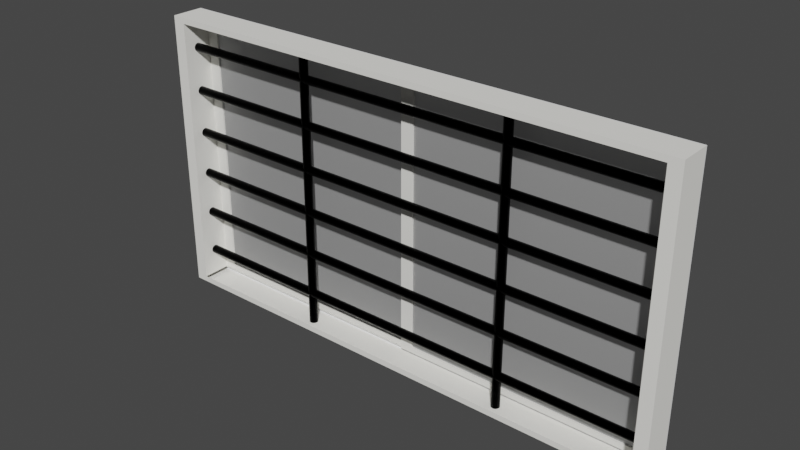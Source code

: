 # Source: WindowInnerMetalWhite.blend  (saved by Blender 3.3.6; exported with 4.5.12 LTS)
import bpy
from mathutils import Matrix  # noqa: F401  (used for matrix-valued properties, if any)

bpy.ops.wm.read_factory_settings(use_empty=True)
scene = bpy.context.scene
scene.name = 'Scene'

# ---- collections
col_collection = bpy.data.collections.new('Collection'); scene.collection.children.link(col_collection)

# ---- materials (node trees are filled in below, after node groups)
mat_cage_in_019 = bpy.data.materials.new('Cage_in.019')
mat_cage_in_019.use_transparent_shadow = False
mat_cage_in_019.diffuse_color = (0.9, 0.9, 0.9, 1.0)
mat_cage_in_019.roughness = 1.0
mat_cage_out_019 = bpy.data.materials.new('Cage_out.019')
mat_cage_out_019.use_transparent_shadow = False
mat_cage_out_019.diffuse_color = (0.92, 0.91, 0.86, 1.0)
mat_cage_out_019.roughness = 1.0
mat_frame_in_019 = bpy.data.materials.new('Frame_in.019')
mat_frame_in_019.use_transparent_shadow = False
mat_frame_in_019.diffuse_color = (0.9, 0.9, 0.9, 1.0)
mat_frame_in_019.roughness = 1.0
mat_frame_out_019 = bpy.data.materials.new('Frame_out.019')
mat_frame_out_019.use_transparent_shadow = False
mat_frame_out_019.diffuse_color = (0.92, 0.91, 0.86, 1.0)
mat_frame_out_019.roughness = 1.0
mat_glass_019 = bpy.data.materials.new('Glass.019')
mat_glass_019.surface_render_method = 'BLENDED'
mat_glass_019.blend_method = 'BLEND'
mat_glass_019.use_transparent_shadow = False
mat_glass_019.diffuse_color = (0.8245, 0.8245, 0.8245, 1.0)
mat_glass_019.roughness = 0.69
mat_glass_019.metallic = 0.5
mat_black_plastic_019 = bpy.data.materials.new('black-plastic.019')
mat_black_plastic_019.use_transparent_shadow = False
mat_black_plastic_019.diffuse_color = (0.02038, 0.02038, 0.02038, 1.0)
mat_black_plastic_019.roughness = 1.0
mat_black_metal_050 = bpy.data.materials.new('Black Metal.050')
mat_black_metal_050.alpha_threshold = 0.0
mat_black_metal_050.use_transparent_shadow = False
mat_black_metal_050.roughness = 0.5
mat_black_metal_050.line_color = (0.0, 0.0, 0.0, 1.0)

# ---- material node trees
mat_cage_in_019.use_nodes = True; mat_cage_in_019.node_tree.nodes.clear()
_N = mat_cage_in_019.node_tree.nodes; _L = mat_cage_in_019.node_tree.links
n0 = _N.new('ShaderNodeBsdfPrincipled'); n0.name = 'Principled BSDF'; n0.location = (1200, 0)
n0.distribution = 'GGX'
n0.subsurface_method = 'RANDOM_WALK_SKIN'
n0.inputs[0].default_value = (0.9, 0.9, 0.9, 1.0)
n0.inputs[2].default_value = 1.0
n0.inputs[3].default_value = 1.0
n0.inputs[13].default_value = 0.0
n0.inputs[27].default_value = (0.0, 0.0, 0.0, 1.0)
n0.inputs[28].default_value = 1.0
n1 = _N.new('ShaderNodeOutputMaterial'); n1.name = 'Material Output'; n1.location = (1500, 0)
_L.new(n0.outputs[0], n1.inputs[0])
n1.is_active_output = True
mat_cage_out_019.use_nodes = True; mat_cage_out_019.node_tree.nodes.clear()
_N = mat_cage_out_019.node_tree.nodes; _L = mat_cage_out_019.node_tree.links
n0 = _N.new('ShaderNodeBsdfPrincipled'); n0.name = 'Principled BSDF'; n0.location = (1200, 0)
n0.distribution = 'GGX'
n0.subsurface_method = 'RANDOM_WALK_SKIN'
n0.inputs[0].default_value = (0.92, 0.91, 0.86, 1.0)
n0.inputs[2].default_value = 1.0
n0.inputs[3].default_value = 1.0
n0.inputs[13].default_value = 0.0
n0.inputs[27].default_value = (0.0, 0.0, 0.0, 1.0)
n0.inputs[28].default_value = 1.0
n1 = _N.new('ShaderNodeOutputMaterial'); n1.name = 'Material Output'; n1.location = (1500, 0)
_L.new(n0.outputs[0], n1.inputs[0])
n1.is_active_output = True
mat_frame_in_019.use_nodes = True; mat_frame_in_019.node_tree.nodes.clear()
_N = mat_frame_in_019.node_tree.nodes; _L = mat_frame_in_019.node_tree.links
n0 = _N.new('ShaderNodeBsdfPrincipled'); n0.name = 'Principled BSDF'; n0.location = (1200, 0)
n0.distribution = 'GGX'
n0.subsurface_method = 'RANDOM_WALK_SKIN'
n0.inputs[0].default_value = (0.9, 0.9, 0.9, 1.0)
n0.inputs[2].default_value = 1.0
n0.inputs[3].default_value = 1.0
n0.inputs[13].default_value = 0.0
n0.inputs[27].default_value = (0.0, 0.0, 0.0, 1.0)
n0.inputs[28].default_value = 1.0
n1 = _N.new('ShaderNodeOutputMaterial'); n1.name = 'Material Output'; n1.location = (1500, 0)
_L.new(n0.outputs[0], n1.inputs[0])
n1.is_active_output = True
mat_frame_out_019.use_nodes = True; mat_frame_out_019.node_tree.nodes.clear()
_N = mat_frame_out_019.node_tree.nodes; _L = mat_frame_out_019.node_tree.links
n0 = _N.new('ShaderNodeBsdfPrincipled'); n0.name = 'Principled BSDF'; n0.location = (1200, 0)
n0.distribution = 'GGX'
n0.subsurface_method = 'RANDOM_WALK_SKIN'
n0.inputs[0].default_value = (0.92, 0.91, 0.86, 1.0)
n0.inputs[2].default_value = 1.0
n0.inputs[3].default_value = 1.0
n0.inputs[13].default_value = 0.0
n0.inputs[27].default_value = (0.0, 0.0, 0.0, 1.0)
n0.inputs[28].default_value = 1.0
n1 = _N.new('ShaderNodeOutputMaterial'); n1.name = 'Material Output'; n1.location = (1500, 0)
_L.new(n0.outputs[0], n1.inputs[0])
n1.is_active_output = True
mat_glass_019.use_nodes = True; mat_glass_019.node_tree.nodes.clear()
_N = mat_glass_019.node_tree.nodes; _L = mat_glass_019.node_tree.links
n0 = _N.new('ShaderNodeBsdfPrincipled'); n0.name = 'Principled BSDF'; n0.location = (1200, 0)
n0.distribution = 'GGX'
n0.subsurface_method = 'RANDOM_WALK_SKIN'
n0.inputs[0].default_value = (0.8245, 0.8245, 0.8245, 1.0)
n0.inputs[1].default_value = 0.5
n0.inputs[2].default_value = 0.69
n0.inputs[3].default_value = 1.0
n0.inputs[4].default_value = 0.5
n0.inputs[27].default_value = (0.0, 0.0, 0.0, 1.0)
n0.inputs[28].default_value = 1.0
n1 = _N.new('ShaderNodeOutputMaterial'); n1.name = 'Material Output'; n1.location = (1500, 0)
_L.new(n0.outputs[0], n1.inputs[0])
n1.is_active_output = True
mat_black_plastic_019.use_nodes = True; mat_black_plastic_019.node_tree.nodes.clear()
_N = mat_black_plastic_019.node_tree.nodes; _L = mat_black_plastic_019.node_tree.links
n0 = _N.new('ShaderNodeBsdfPrincipled'); n0.name = 'Principled BSDF'; n0.location = (1200, 0)
n0.distribution = 'GGX'
n0.subsurface_method = 'RANDOM_WALK_SKIN'
n0.inputs[0].default_value = (0.02038, 0.02038, 0.02038, 1.0)
n0.inputs[2].default_value = 1.0
n0.inputs[3].default_value = 1.0
n0.inputs[13].default_value = 0.0
n0.inputs[27].default_value = (0.0, 0.0, 0.0, 1.0)
n0.inputs[28].default_value = 1.0
n1 = _N.new('ShaderNodeOutputMaterial'); n1.name = 'Material Output'; n1.location = (1500, 0)
_L.new(n0.outputs[0], n1.inputs[0])
n1.is_active_output = True
mat_black_metal_050.use_nodes = True; mat_black_metal_050.node_tree.nodes.clear()
_N = mat_black_metal_050.node_tree.nodes; _L = mat_black_metal_050.node_tree.links
n0 = _N.new('ShaderNodeOutputMaterial'); n0.name = 'Material Output'; n0.location = (300, 300)
n1 = _N.new('ShaderNodeBsdfPrincipled'); n1.name = 'Principled BSDF'; n1.location = (10, 300)
n1.distribution = 'GGX'
n1.subsurface_method = 'RANDOM_WALK_SKIN'
n1.inputs[0].default_value = (0.0, 0.0, 0.0, 1.0)
n1.inputs[1].default_value = 1.0
n1.inputs[2].default_value = 0.4
n1.inputs[3].default_value = 1.45
n1.inputs[27].default_value = (0.0, 0.0, 0.0, 1.0)
n1.inputs[28].default_value = 1.0
_L.new(n1.outputs[0], n0.inputs[0])
n0.is_active_output = True

# ---- world
world_world = bpy.data.worlds.new('World'); scene.world = world_world
world_world.use_nodes = True; world_world.node_tree.nodes.clear()
_N = world_world.node_tree.nodes; _L = world_world.node_tree.links
n0 = _N.new('ShaderNodeOutputWorld'); n0.name = 'World Output'; n0.location = (300, 300)
n1 = _N.new('ShaderNodeBackground'); n1.name = 'Background'; n1.location = (10, 300)
n1.inputs[0].default_value = (0.05088, 0.05088, 0.05088, 1.0)
_L.new(n1.outputs[0], n0.inputs[0])
n0.is_active_output = True
world_world.color = (0.05088, 0.05088, 0.05088)
world_world.use_sun_shadow = False
world_world.sun_shadow_jitter_overblur = 0.0

# ---- meshes
me_cage_cube_017 = bpy.data.meshes.new('cage_Cube.017')
me_cage_cube_017.from_pydata([(0.9908, -11.54, -104.5), (0.9908, -11.54, -109.0), (89.5, -11.54, -109.0), (89.5, -11.54, -104.5), (-89.5, -11.54, -104.5), (-94.0, -11.54, -104.5), (-94.0, -11.54, -109.0), (-89.5, -11.54, -109.0), (-89.5, 12.49, -109.0), (-94.0, 12.49, -109.0), (-94.0, 12.49, 109.0), (-94.0, -11.54, 109.0), (-89.5, -11.54, 109.0), (-89.5, 12.49, 109.0), (94.0, 12.49, -104.5), (94.0, -11.54, -104.5), (94.0, -11.54, -109.0), (94.0, 12.49, -109.0), (89.5, 12.49, -109.0), (89.5, 12.49, 109.0), (89.5, -11.54, 109.0), (94.0, -11.54, 109.0), (94.0, 12.49, 109.0), (-94.0, -11.54, 104.5), (-89.5, -11.54, 104.5), (-9.895e-06, 12.49, 109.0), (-6.249e-06, -11.54, 109.0), (89.5, -11.54, 104.5), (94.0, -11.54, 104.5), (94.0, 12.49, 104.5), (-89.5, 10.06, 104.5), (-89.5, 10.06, -104.5), (0.9907, 10.06, -104.5), (89.5, 10.06, -104.5), (-6.249e-06, -11.54, 104.5), (0.9907, 12.49, -109.0), (-94.0, 12.49, -104.5), (-94.0, 12.49, 104.5), (-9.526e-06, 10.06, 104.5), (89.5, 10.06, 104.5), (-89.5, 12.56, 104.5), (-89.5, 12.56, -104.5), (0.9907, 12.56, -104.5), (-9.904e-06, 12.56, 104.5), (-89.5, 13.46, 109.0), (-94.0, 13.46, 109.0), (89.5, 12.56, 104.5), (89.5, 13.46, 104.5), (89.5, 13.46, -104.5), (89.5, 12.56, -104.5), (94.0, 13.46, 109.0), (89.5, 13.46, 109.0), (89.5, 13.46, -109.0), (94.0, 13.46, -109.0), (-1.004e-05, 13.46, 104.5), (-1.004e-05, 13.46, 109.0), (-89.5, 13.46, 104.5), (-89.5, 13.46, -104.5), (-94.0, 13.46, -104.5), (-94.0, 13.46, 104.5), (0.9907, 13.46, -104.5), (0.9907, 13.46, -109.0), (-89.5, 13.46, -109.0), (-94.0, 13.46, -109.0), (94.0, 13.46, 104.5), (94.0, 13.46, -104.5)], [], [(44, 45, 10, 13), (46, 47, 48, 49), (22, 50, 51, 19), (17, 18, 52, 53), (54, 55, 51, 47), (56, 57, 58, 59), (60, 61, 62, 57), (57, 62, 63, 58), (43, 54, 47, 46), (10, 45, 59, 37), (64, 50, 22, 29), (9, 63, 62, 8), (17, 53, 65, 14), (37, 59, 58, 36), (55, 25, 19, 51), (50, 64, 47, 51), (59, 45, 44, 56), (64, 29, 14, 65), (36, 58, 63, 9), (47, 64, 65, 48), (35, 61, 52, 18), (65, 53, 52, 48), (42, 32, 33, 49), (56, 40, 41, 57), (60, 42, 49, 48), (38, 43, 46, 39), (39, 46, 49, 33), (57, 41, 42, 60), (8, 62, 61, 35), (48, 52, 61, 60), (44, 13, 25, 55), (40, 56, 54, 43), (56, 44, 55, 54), (0, 1, 2, 3), (4, 5, 6, 7), (8, 7, 6, 9), (10, 11, 12, 13), (14, 15, 16, 17), (15, 3, 2, 16), (17, 16, 2, 18), (19, 20, 21, 22), (12, 11, 23, 24), (25, 26, 20, 19), (21, 20, 27, 28), (22, 21, 28, 29), (28, 27, 3, 15), (30, 24, 4, 31), (29, 28, 15, 14), (24, 23, 5, 4), (26, 34, 27, 20), (1, 35, 18, 2), (5, 36, 9, 6), (11, 10, 37, 23), (23, 37, 36, 5), (34, 38, 39, 27), (40, 30, 31, 41), (27, 39, 33, 3), (41, 31, 32, 42), (7, 8, 35, 1), (4, 7, 1, 0), (30, 40, 43, 38), (24, 30, 38, 34), (12, 24, 34, 26), (13, 12, 26, 25)])
me_cage_cube_017.polygons.foreach_set('use_smooth', [True] * 64)
me_cage_cube_017.polygons.foreach_set('material_index', [0, 0, 0, 0, 0, 0, 0, 0, 0, 0, 0, 0, 0, 0, 0, 0, 0, 0, 0, 0, 0, 0, 0, 0, 0, 0, 0, 0, 0, 0, 0, 0, 0, 1, 1, 1, 1, 1, 1, 1, 1, 1, 1, 1, 1, 1, 1, 1, 1, 1, 1, 1, 1, 1, 1, 1, 1, 1, 1, 1, 1, 1, 1, 1])
_k = set([(1, 2), (1, 7), (2, 16), (3, 27), (4, 7), (4, 24), (5, 6), (5, 23), (6, 7), (6, 9), (9, 63), (10, 11), (10, 45), (11, 12), (11, 23), (12, 26), (15, 16), (15, 28), (16, 17), (17, 53), (20, 21), (20, 26), (21, 22), (21, 28), (22, 50), (24, 30), (24, 34), (27, 34), (27, 39), (30, 31), (30, 40), (31, 41), (33, 49), (39, 46), (40, 56), (41, 57), (44, 45), (44, 55), (45, 59), (46, 47), (47, 48), (47, 54), (48, 49), (48, 60), (50, 51), (50, 64), (51, 55), (52, 53), (52, 61), (53, 65), (54, 56), (56, 57), (57, 60), (58, 59), (58, 63), (61, 62), (62, 63), (64, 65)])
me_cage_cube_017.attributes.new('sharp_edge', 'BOOLEAN', 'EDGE').data.foreach_set('value', [ (min(e.vertices), max(e.vertices)) in _k for e in me_cage_cube_017.edges])
me_cage_cube_017.materials.append(mat_cage_in_019)
me_cage_cube_017.materials.append(mat_cage_out_019)
me_cage_cube_017.update()
me_cage_cube_017.normals_split_custom_set([tuple(v) for v in zip(*[iter([1.101e-07, 0.0, 1.0, 2.202e-07, 0.0, 1.0, 1.101e-07, 0.0, 1.0, 5.506e-08, 0.0, 1.0, -1.0, 0.0, 0.0, -1.0, 0.0, 0.0, -1.0, 0.0, 0.0, -1.0, 0.0, 0.0, 0.0, 0.0, 1.0, 0.0, 0.0, 1.0, 0.0, 0.0, 1.0, 0.0, 0.0, 1.0, -1.101e-07, 0.0, -1.0, -5.506e-08, 0.0, -1.0, -1.101e-07, 0.0, -1.0, -2.202e-07, 0.0, -1.0, -7.006e-07, 1.0, -3.031e-07, -7.006e-07, 1.0, -3.031e-07, -7.198e-07, 1.0, -2.457e-07, -6.918e-07, 1.0, -2.733e-07, -6.583e-07, 1.0, -3.361e-07, -6.928e-07, 1.0, -2.722e-07, -6.888e-07, 1.0, -2.585e-07, -6.358e-07, 1.0, -3.526e-07, -7.006e-07, 1.0, -3.031e-07, -7.006e-07, 1.0, -3.031e-07, -7.213e-07, 1.0, -2.441e-07, -6.928e-07, 1.0, -2.722e-07, -6.928e-07, 1.0, -2.722e-07, -7.213e-07, 1.0, -2.441e-07, -7.417e-07, 1.0, -1.884e-07, -6.888e-07, 1.0, -2.585e-07, 0.0, 0.0, -1.0, 0.0, 0.0, -1.0, 0.0, 0.0, -1.0, 0.0, 0.0, -1.0, -1.0, 0.0, 0.0, -1.0, 0.0, 0.0, -1.0, 0.0, 0.0, -1.0, 0.0, 0.0, 1.0, 0.0, 0.0, 1.0, 0.0, 0.0, 1.0, 0.0, 0.0, 1.0, -3.569e-08, 0.0, 0.0, 0.0, -1.0, 0.0, 0.0, -1.0, 0.0, 0.0, -1.0, 0.0, 0.0, -1.0, 1.0, -1.411e-07, 0.0, 1.0, 0.0, 0.0, 1.0, 0.0, 0.0, 1.0, -1.062e-07, 0.0, -1.0, 0.0, 0.0, -1.0, 0.0, 0.0, -1.0, 0.0, 0.0, -1.0, 0.0, 0.0, 0.0, 0.0, 1.0, 0.0, 0.0, 1.0, 0.0, 0.0, 1.0, 0.0, 0.0, 1.0, -7.417e-07, 1.0, -1.884e-07, -6.888e-07, 1.0, -2.585e-07, -6.918e-07, 1.0, -2.733e-07, -7.198e-07, 1.0, -2.457e-07, -6.358e-07, 1.0, -3.526e-07, -6.358e-07, 1.0, -3.768e-07, -6.695e-07, 1.0, -3.399e-07, -6.583e-07, 1.0, -3.361e-07, 1.0, 0.0, 0.0, 1.0, -3.569e-08, 0.0, 1.0, -1.062e-07, 0.0, 1.0, 0.0, 0.0, -1.0, 0.0, 0.0, -1.0, 0.0, 0.0, -1.0, 0.0, 0.0, -1.0, 0.0, 0.0, -6.918e-07, 1.0, -2.733e-07, -6.888e-07, 1.0, -2.585e-07, -6.358e-07, 1.0, -3.526e-07, -6.573e-07, 1.0, -3.373e-07, 0.0, 0.0, -1.0, 0.0, 0.0, -1.0, -1.101e-07, 0.0, -1.0, -5.506e-08, 0.0, -1.0, -6.358e-07, 1.0, -3.526e-07, -6.358e-07, 1.0, -3.768e-07, -6.681e-07, 1.0, -3.416e-07, -6.573e-07, 1.0, -3.373e-07, 5.724e-08, 0.0, 1.0, 6.766e-08, 0.0, 1.0, 0.0, 0.0, 1.0, 0.0, 0.0, 1.0, 1.0, 0.0, 0.0, 1.0, 0.0, 0.0, 1.0, 0.0, 0.0, 1.0, 0.0, 0.0, 4.682e-08, 0.0, 1.0, 5.724e-08, 0.0, 1.0, 0.0, 0.0, 1.0, 0.0, 0.0, 1.0, 0.0, 0.0, -1.0, 0.0, 0.0, -1.0, 0.0, 0.0, -1.0, 0.0, 0.0, -1.0, -1.0, 0.0, 0.0, -1.0, 0.0, 0.0, -1.0, 0.0, 0.0, -1.0, 0.0, 0.0, 9.364e-08, 0.0, 1.0, 1.145e-07, 0.0, 1.0, 5.724e-08, 0.0, 1.0, 4.682e-08, 0.0, 1.0, 0.0, 0.0, -1.0, 0.0, 0.0, -1.0, 0.0, 0.0, -1.0, 0.0, 0.0, -1.0, -6.573e-07, 1.0, -3.373e-07, -6.681e-07, 1.0, -3.416e-07, -7.006e-07, 1.0, -3.031e-07, -7.006e-07, 1.0, -3.031e-07, 1.101e-07, 0.0, 1.0, 5.506e-08, 0.0, 1.0, 0.0, 0.0, 1.0, 0.0, 0.0, 1.0, 0.0, 0.0, -1.0, 0.0, 0.0, -1.0, 0.0, 0.0, -1.0, 0.0, 0.0, -1.0, -6.583e-07, 1.0, -3.361e-07, -6.695e-07, 1.0, -3.399e-07, -7.006e-07, 1.0, -3.031e-07, -7.006e-07, 1.0, -3.031e-07, 7.006e-07, -1.0, 5.296e-07, 7.006e-07, -1.0, 5.296e-07, 6.681e-07, -1.0, 4.182e-07, 6.573e-07, -1.0, 3.897e-07, 6.888e-07, -1.0, 3.506e-07, 6.888e-07, -1.0, 3.506e-07, 7.417e-07, -1.0, 3.768e-07, 7.417e-07, -1.0, 3.768e-07, 0.0, 0.0, -1.0, 0.0, 0.0, -1.0, 0.0, 0.0, -1.0, 0.0, 0.0, -1.0, 1.101e-07, 0.0, 1.0, 0.0, 0.0, 1.0, 0.0, 0.0, 1.0, 5.506e-08, 0.0, 1.0, 1.0, -1.062e-07, 0.0, 1.0, -2.124e-07, 0.0, 1.0, -2.821e-07, 0.0, 1.0, -1.411e-07, 0.0, 6.358e-07, -1.0, 3.547e-07, 6.573e-07, -1.0, 3.897e-07, 6.681e-07, -1.0, 4.182e-07, 6.358e-07, -1.0, 3.768e-07, -1.101e-07, 0.0, -1.0, 0.0, 0.0, -1.0, 0.0, 0.0, -1.0, -5.506e-08, 0.0, -1.0, 0.0, 0.0, 1.0, 0.0, 0.0, 1.0, 0.0, 0.0, 1.0, 0.0, 0.0, 1.0, 6.695e-07, -1.0, 4.341e-07, 6.358e-07, -1.0, 5.651e-07, 6.358e-07, -1.0, 4.448e-07, 6.583e-07, -1.0, 3.976e-07, 0.0, 0.0, 1.0, 0.0, 0.0, 1.0, 0.0, 0.0, 1.0, 0.0, 0.0, 1.0, 7.417e-07, -1.0, 1.884e-07, 7.198e-07, -1.0, 9.419e-08, 6.918e-07, -1.0, 1.737e-07, 6.888e-07, -1.0, 2.605e-07, 1.0, 0.0, 0.0, 1.0, 0.0, 0.0, 1.0, -7.137e-08, 0.0, 1.0, -3.569e-08, 0.0, 6.888e-07, -1.0, 2.605e-07, 6.918e-07, -1.0, 1.737e-07, 6.573e-07, -1.0, 3.897e-07, 6.358e-07, -1.0, 3.547e-07, 1.0, -2.813e-07, 0.0, 1.0, -2.813e-07, 0.0, 1.0, -2.813e-07, 0.0, 1.0, -2.813e-07, 0.0, 1.0, -3.569e-08, 0.0, 1.0, -7.137e-08, 0.0, 1.0, -2.124e-07, 0.0, 1.0, -1.062e-07, 0.0, 6.583e-07, -1.0, 3.976e-07, 6.358e-07, -1.0, 4.448e-07, 6.888e-07, -1.0, 3.506e-07, 6.888e-07, -1.0, 3.506e-07, 7.006e-07, -1.0, 1.515e-07, 7.006e-07, -1.0, 1.515e-07, 6.918e-07, -1.0, 1.737e-07, 7.198e-07, -1.0, 9.419e-08, 0.0, 0.0, -1.0, 0.0, 0.0, -1.0, -5.506e-08, 0.0, -1.0, 0.0, 0.0, -1.0, -1.0, 0.0, 0.0, -1.0, 0.0, 0.0, -1.0, 0.0, 0.0, -1.0, 0.0, 0.0, -1.0, 0.0, 0.0, -1.0, 0.0, 0.0, -1.0, 0.0, 0.0, -1.0, 0.0, 0.0, -1.0, 0.0, 0.0, -1.0, 0.0, 0.0, -1.0, 0.0, 0.0, -1.0, 0.0, 0.0, 0.0, 0.0, -1.0, 0.0, 0.0, -1.0, 0.0, 0.0, -1.0, 0.0, 0.0, -1.0, 1.0, 0.0, 0.0, 1.0, 0.0, 0.0, 1.0, 0.0, 0.0, 1.0, 0.0, 0.0, -1.0, 0.0, 0.0, -1.0, 0.0, 0.0, -1.0, 0.0, 0.0, -1.0, 0.0, 0.0, 1.145e-07, 0.0, 1.0, 1.353e-07, 0.0, 1.0, 6.766e-08, 0.0, 1.0, 5.724e-08, 0.0, 1.0, 0.0, 0.0, -1.0, 0.0, 0.0, -1.0, 0.0, 0.0, -1.0, 0.0, 0.0, -1.0, 7.008e-07, -1.0, 5.995e-07, 7.008e-07, -1.0, 5.995e-07, 7.006e-07, -1.0, 5.296e-07, 7.006e-07, -1.0, 5.296e-07, 0.0, 0.0, -1.0, 0.0, 0.0, -1.0, 0.0, 0.0, -1.0, 0.0, 0.0, -1.0, 0.0, 0.0, -1.0, 0.0, 0.0, -1.0, 0.0, 0.0, -1.0, 0.0, 0.0, -1.0, 6.695e-07, -1.0, 4.341e-07, 6.583e-07, -1.0, 3.976e-07, 7.006e-07, -1.0, 1.515e-07, 7.006e-07, -1.0, 1.515e-07, 5.506e-08, 0.0, 1.0, 0.0, 0.0, 1.0, 0.0, 0.0, 1.0, 0.0, 0.0, 1.0])] * 3)])
me_sweethome3d_opening_on_rail_2_frame_017 = bpy.data.meshes.new('sweethome3d_opening_on_rail_2_frame.017')
me_sweethome3d_opening_on_rail_2_frame_017.from_pydata([(84.97, 10.49, 99.82), (84.97, 10.49, 104.4), (89.47, 10.49, 104.4), (89.47, 10.49, 99.82), (2.243, 10.49, 99.82), (2.243, 10.49, -99.82), (-2.257, 10.49, -99.82), (-2.257, 10.49, 99.82), (2.243, 10.49, 104.4), (-2.257, 10.49, 104.4), (84.97, 10.49, -99.82), (89.47, 10.49, -99.82), (89.47, 10.49, -104.4), (84.97, 10.49, -104.4), (2.243, 10.49, -104.4), (-2.257, 10.49, -104.4), (2.243, 9.235, -104.4), (-2.257, 9.235, -104.4), (2.243, 9.235, -99.82), (84.97, 9.235, -99.82), (2.243, 9.235, 99.82), (84.97, 9.235, 99.82), (89.47, 9.235, 99.82), (89.47, 9.235, 104.4), (89.47, 7.985, 104.4), (89.47, 7.985, 99.82), (84.97, 9.235, 104.4), (84.97, 7.985, 104.4), (84.97, 7.985, 99.82), (89.47, 9.235, -99.82), (84.97, 7.985, -99.82), (89.47, 7.985, -99.82), (2.243, 7.985, 99.82), (2.243, 7.985, 104.4), (-2.257, 9.235, 99.82), (-2.257, 7.985, 99.82), (-2.257, 7.985, 104.4), (-2.257, 9.235, 104.4), (2.243, 9.235, 104.4), (-2.257, 9.235, -99.82), (-2.257, 7.985, -99.82), (2.243, 7.985, -99.82), (84.97, 9.235, -104.4), (89.47, 7.985, -104.4), (89.47, 9.235, -104.4), (84.97, 7.985, -104.4), (2.243, 7.985, -104.4), (-2.257, 7.985, -104.4), (85.04, 9.362, -99.9), (85.04, 9.362, 99.9), (85.04, 9.162, 99.9), (85.04, 9.162, -99.9), (2.174, 9.362, 99.9), (2.174, 9.162, 99.9), (2.174, 9.362, -99.9), (2.174, 9.162, -99.9), (88.4, 10.72, 4.495), (88.4, 10.72, 8.5), (88.4, 10.51, 8.5), (88.4, 10.51, 4.495), (86.39, 10.72, 8.5), (86.08, 10.72, 8.5), (86.08, 10.51, 8.5), (86.39, 10.51, 8.5), (86.08, 10.72, -4.495), (86.08, 10.72, -8.5), (86.08, 10.51, -8.5), (86.08, 10.51, -4.495), (88.09, 10.72, -8.5), (88.4, 10.72, -8.5), (88.4, 10.51, -8.5), (88.09, 10.51, -8.5), (86.39, 10.51, 4.495), (86.08, 10.51, 4.495), (88.09, 10.72, 4.495), (88.09, 10.72, 8.5), (88.09, 10.72, -4.495), (88.4, 10.72, -4.495), (86.39, 10.51, -8.5), (86.39, 10.51, -4.495), (86.08, 10.72, 4.495), (88.4, 10.51, -4.495), (88.09, 10.51, 4.495), (88.09, 10.51, -4.495), (86.39, 10.72, 4.495), (86.39, 10.72, -4.495), (86.39, 10.54, 4.495), (86.39, 10.54, -4.495), (86.39, 10.72, -8.5), (88.09, 10.51, 8.5), (88.09, 10.54, -4.495), (88.09, 10.54, 4.495)], [], [(0, 1, 2, 3), (4, 5, 6, 7), (8, 1, 0, 4), (4, 7, 9, 8), (10, 11, 12, 13), (3, 11, 10, 0), (14, 5, 10, 13), (5, 14, 15, 6), (15, 14, 16, 17), (5, 18, 19, 10), (5, 4, 20, 18), (4, 0, 21, 20), (10, 19, 21, 0), (22, 23, 24, 25), (23, 26, 27, 24), (25, 24, 27, 28), (22, 29, 11, 3), (28, 30, 31, 25), (19, 30, 28, 21), (32, 28, 27, 33), (20, 21, 28, 32), (34, 35, 36, 37), (37, 36, 33, 38), (35, 32, 33, 36), (34, 39, 40, 35), (35, 40, 41, 32), (18, 20, 32, 41), (16, 14, 13, 42), (29, 31, 43, 44), (44, 43, 45, 42), (31, 30, 45, 43), (41, 46, 45, 30), (18, 41, 30, 19), (39, 17, 47, 40), (17, 16, 46, 47), (40, 47, 46, 41), (38, 26, 1, 8), (33, 27, 26, 38), (6, 15, 17, 39), (12, 44, 42, 13), (11, 29, 44, 12), (46, 16, 42, 45), (7, 6, 39, 34), (9, 37, 38, 8), (7, 34, 37, 9), (25, 31, 29, 22), (2, 1, 26, 23), (3, 2, 23, 22), (48, 49, 50, 51), (49, 52, 53, 50), (52, 54, 55, 53), (54, 48, 51, 55), (51, 50, 53, 55), (54, 52, 49, 48), (87, 86, 91, 90), (56, 57, 58, 59), (60, 61, 62, 63), (64, 65, 66, 67), (68, 69, 70, 71), (72, 63, 62, 73), (74, 75, 57, 56), (68, 76, 77, 69), (76, 74, 56, 77), (78, 79, 67, 66), (79, 72, 73, 67), (61, 80, 73, 62), (80, 64, 67, 73), (69, 77, 81, 70), (77, 56, 59, 81), (81, 59, 82, 83), (83, 82, 72, 79), (70, 81, 83, 71), (71, 83, 79, 78), (64, 80, 84, 85), (85, 84, 86, 87), (65, 64, 85, 88), (88, 85, 76, 68), (80, 61, 60, 84), (84, 60, 75, 74), (59, 58, 89, 82), (82, 89, 63, 72), (65, 88, 78, 66), (88, 68, 71, 78), (57, 75, 89, 58), (75, 60, 63, 89), (74, 76, 90, 91), (76, 85, 87, 90), (84, 74, 91, 86)])
me_sweethome3d_opening_on_rail_2_frame_017.polygons.foreach_set('use_smooth', [True] * 88)
me_sweethome3d_opening_on_rail_2_frame_017.polygons.foreach_set('material_index', [0, 0, 0, 0, 0, 0, 0, 0, 0, 0, 0, 0, 0, 1, 1, 1, 1, 1, 1, 1, 1, 1, 1, 1, 1, 1, 1, 1, 1, 1, 1, 1, 1, 1, 1, 1, 1, 1, 1, 1, 1, 1, 1, 1, 1, 1, 1, 1, 2, 2, 2, 2, 2, 2, 3, 0, 0, 0, 0, 0, 0, 0, 0, 0, 0, 0, 0, 0, 0, 0, 0, 0, 0, 0, 0, 0, 0, 0, 0, 0, 0, 0, 0, 0, 0, 0, 0, 0])
_k = set([(0, 4), (0, 10), (0, 21), (1, 2), (1, 8), (2, 3), (2, 23), (3, 11), (4, 5), (4, 20), (5, 10), (5, 18), (6, 7), (6, 15), (7, 9), (8, 9), (9, 37), (10, 19), (11, 12), (12, 13), (12, 44), (13, 14), (14, 15), (15, 17), (17, 47), (18, 41), (19, 30), (20, 32), (21, 28), (23, 24), (24, 25), (24, 27), (25, 31), (27, 33), (28, 30), (28, 32), (30, 41), (31, 43), (32, 41), (33, 36), (35, 36), (35, 40), (36, 37), (40, 47), (43, 44), (43, 45), (45, 46), (46, 47), (48, 49), (48, 51), (48, 54), (49, 50), (49, 52), (50, 51), (50, 53), (51, 55), (52, 53), (52, 54), (53, 55), (54, 55), (56, 57), (56, 77), (57, 58), (57, 75), (58, 59), (58, 89), (59, 81), (60, 61), (60, 75), (61, 62), (61, 80), (62, 63), (62, 73), (63, 89), (64, 65), (64, 80), (65, 66), (65, 88), (66, 67), (66, 78), (67, 73), (68, 69), (68, 88), (69, 70), (69, 77), (70, 71), (70, 81), (71, 78), (74, 76), (74, 84), (74, 91), (76, 85), (76, 90), (84, 85), (84, 86), (85, 87), (86, 87), (86, 91), (87, 90), (90, 91)])
me_sweethome3d_opening_on_rail_2_frame_017.attributes.new('sharp_edge', 'BOOLEAN', 'EDGE').data.foreach_set('value', [ (min(e.vertices), max(e.vertices)) in _k for e in me_sweethome3d_opening_on_rail_2_frame_017.edges])
me_sweethome3d_opening_on_rail_2_frame_017.materials.append(mat_frame_in_019)
me_sweethome3d_opening_on_rail_2_frame_017.materials.append(mat_frame_out_019)
me_sweethome3d_opening_on_rail_2_frame_017.materials.append(mat_glass_019)
me_sweethome3d_opening_on_rail_2_frame_017.materials.append(mat_black_plastic_019)
me_sweethome3d_opening_on_rail_2_frame_017.update()
me_sweethome3d_opening_on_rail_2_frame_017.normals_split_custom_set([tuple(v) for v in zip(*[iter([-8.437e-07, 1.0, -1.503e-07, -8.417e-07, 1.0, -8.109e-08, -8.477e-07, 1.0, 0.0, -8.477e-07, 1.0, -1.444e-07, -8.437e-07, 1.0, -2.096e-07, -8.437e-07, 1.0, -2.717e-07, -8.477e-07, 1.0, -3.265e-07, -8.477e-07, 1.0, -2.333e-07, -8.417e-07, 1.0, -1.743e-07, -8.417e-07, 1.0, -8.109e-08, -8.437e-07, 1.0, -1.503e-07, -8.437e-07, 1.0, -2.096e-07, -8.437e-07, 1.0, -2.096e-07, -8.477e-07, 1.0, -2.333e-07, -8.477e-07, 1.0, -1.863e-07, -8.417e-07, 1.0, -1.743e-07, -8.437e-07, 1.0, -2.124e-07, -8.477e-07, 1.0, -2.375e-07, -8.477e-07, 1.0, -1.863e-07, -8.417e-07, 1.0, -1.743e-07, -8.477e-07, 1.0, -1.444e-07, -8.477e-07, 1.0, -2.375e-07, -8.437e-07, 1.0, -2.124e-07, -8.437e-07, 1.0, -1.503e-07, -8.417e-07, 1.0, -2.674e-07, -8.437e-07, 1.0, -2.717e-07, -8.437e-07, 1.0, -2.124e-07, -8.417e-07, 1.0, -1.743e-07, -8.437e-07, 1.0, -2.717e-07, -8.417e-07, 1.0, -2.674e-07, -8.477e-07, 1.0, -3.727e-07, -8.477e-07, 1.0, -3.265e-07, -2.533e-07, 0.0, -1.0, -1.266e-07, 0.0, -1.0, -1.266e-07, 0.0, -1.0, -2.533e-07, 0.0, -1.0, 0.0, 0.0, 1.0, 3.689e-08, 0.0, 1.0, 3.689e-08, 0.0, 1.0, 0.0, 0.0, 1.0, 1.0, 2.446e-07, -5.375e-14, 1.0, 2.446e-07, -5.375e-14, 1.0, 2.446e-07, -5.33e-14, 1.0, 2.446e-07, -5.33e-14, -7.678e-09, 0.0, -1.0, -7.678e-09, 0.0, -1.0, -1.649e-08, 0.0, -1.0, -1.649e-08, 0.0, -1.0, -1.0, 0.0, 0.0, -1.0, 0.0, 0.0, -1.0, 0.0, 0.0, -1.0, 0.0, 0.0, 1.0, 0.0, 0.0, 1.0, 0.0, 0.0, 1.0, 0.0, 0.0, 1.0, 0.0, 0.0, -2.533e-07, 0.0, 1.0, -1.133e-07, 0.0, 1.0, -7.643e-08, 0.0, 1.0, -2.533e-07, 0.0, 1.0, 8.477e-07, -1.0, 3.243e-07, 8.477e-07, -1.0, 3.727e-07, 8.417e-07, -1.0, 4.296e-07, 8.437e-07, -1.0, 3.784e-07, 1.0, 0.0, 0.0, 1.0, 0.0, 0.0, 1.0, 0.0, 0.0, 1.0, 0.0, 0.0, 8.437e-07, -1.0, 3.784e-07, 8.437e-07, -1.0, 3.243e-07, 8.477e-07, -1.0, 3.243e-07, 8.477e-07, -1.0, 3.243e-07, -1.0, 0.0, 0.0, -1.0, 0.0, 0.0, -1.0, 0.0, 0.0, -1.0, 0.0, 0.0, 8.437e-07, -1.0, 3.784e-07, 8.437e-07, -1.0, 3.784e-07, 8.417e-07, -1.0, 4.296e-07, 8.417e-07, -1.0, 4.296e-07, -1.649e-08, 0.0, -1.0, -1.649e-08, 0.0, -1.0, -2.531e-08, 0.0, -1.0, -2.531e-08, 0.0, -1.0, -1.0, -1.756e-07, 5.664e-14, -1.0, -2.061e-07, 6.641e-14, -1.0, -1.677e-07, 7.997e-14, -1.0, -1.677e-07, 5.998e-14, 0.0, 0.0, 1.0, 0.0, 0.0, 1.0, 5.022e-08, 0.0, 1.0, 1.333e-08, 0.0, 1.0, 8.477e-07, -1.0, 3.243e-07, 8.437e-07, -1.0, 3.784e-07, 8.417e-07, -1.0, 4.296e-07, 8.477e-07, -1.0, 3.727e-07, -1.0, -1.756e-07, 5.664e-14, -1.0, -1.756e-07, 6.663e-14, -1.0, -2.061e-07, 6.641e-14, -1.0, -2.061e-07, 6.641e-14, 8.477e-07, -1.0, 3.243e-07, 8.477e-07, -1.0, 3.243e-07, 8.437e-07, -1.0, 3.243e-07, 8.437e-07, -1.0, 3.784e-07, 1.0, 2.446e-07, -5.33e-14, 1.0, 2.446e-07, -5.33e-14, 1.0, 2.446e-07, -5.284e-14, 1.0, 2.446e-07, -5.284e-14, -1.266e-07, 0.0, -1.0, -1.266e-07, 0.0, -1.0, 0.0, 0.0, -1.0, 0.0, 0.0, -1.0, 1.0, 0.0, 0.0, 1.0, 0.0, 0.0, 1.0, 0.0, 0.0, 1.0, 0.0, 0.0, 0.0, 0.0, -1.0, 0.0, 0.0, -1.0, 0.0, 0.0, -1.0, 0.0, 0.0, -1.0, 8.477e-07, -1.0, 3.243e-07, 8.437e-07, -1.0, 3.243e-07, 8.417e-07, -1.0, 3.485e-07, 8.477e-07, -1.0, 3.727e-07, 8.437e-07, -1.0, 3.243e-07, 8.417e-07, -1.0, 3.485e-07, 8.417e-07, -1.0, 3.485e-07, 8.437e-07, -1.0, 3.243e-07, 3.689e-08, 0.0, 1.0, 7.378e-08, 0.0, 1.0, 7.378e-08, 0.0, 1.0, 3.689e-08, 0.0, 1.0, -1.0, -1.756e-07, 6.663e-14, -1.0, -1.677e-07, 7.997e-14, -1.0, -1.677e-07, 7.997e-14, -1.0, -2.061e-07, 6.641e-14, -2.533e-07, 0.0, -1.0, -1.266e-07, 0.0, -1.0, -1.266e-07, 0.0, -1.0, -2.533e-07, 0.0, -1.0, 8.477e-07, -1.0, 3.243e-07, 8.477e-07, -1.0, 3.727e-07, 8.417e-07, -1.0, 3.485e-07, 8.437e-07, -1.0, 3.243e-07, 1.333e-08, 0.0, 1.0, -1.133e-07, 0.0, 1.0, -1.502e-07, 0.0, 1.0, -2.356e-08, 0.0, 1.0, 5.022e-08, 0.0, 1.0, -7.643e-08, 0.0, 1.0, -1.133e-07, 0.0, 1.0, 1.333e-08, 0.0, 1.0, -1.0, -1.45e-07, 6.686e-14, -1.0, -1.677e-07, 7.997e-14, -1.0, -1.677e-07, 7.997e-14, -1.0, -1.756e-07, 6.663e-14, 0.0, 0.0, -1.0, 0.0, 0.0, -1.0, 0.0, 0.0, -1.0, 0.0, 0.0, -1.0, 1.0, 0.0, 0.0, 1.0, 0.0, 0.0, 1.0, 0.0, 0.0, 1.0, 0.0, 0.0, -1.266e-07, 0.0, -1.0, -1.266e-07, 0.0, -1.0, 0.0, 0.0, -1.0, 0.0, 0.0, -1.0, -1.0, -1.45e-07, 4.687e-14, -1.0, -1.45e-07, 6.686e-14, -1.0, -1.756e-07, 6.663e-14, -1.0, -1.756e-07, 5.664e-14, 0.0, 0.0, 1.0, 0.0, 0.0, 1.0, 1.333e-08, 0.0, 1.0, -2.356e-08, 0.0, 1.0, -1.0, -1.45e-07, 4.687e-14, -1.0, -1.756e-07, 5.664e-14, -1.0, -1.677e-07, 5.998e-14, -1.0, -1.677e-07, 3.998e-14, 1.0, 0.0, 0.0, 1.0, 0.0, 0.0, 1.0, 0.0, 0.0, 1.0, 0.0, 0.0, -2.533e-07, 0.0, 1.0, -1.502e-07, 0.0, 1.0, -1.133e-07, 0.0, 1.0, -2.533e-07, 0.0, 1.0, 1.0, 0.0, 0.0, 1.0, 0.0, 0.0, 1.0, 0.0, 0.0, 1.0, 0.0, 0.0, 1.0, 0.0, 0.0, 1.0, 0.0, 0.0, 1.0, 0.0, 0.0, 1.0, 0.0, 0.0, -2.914e-08, -3.815e-05, 1.0, -2.914e-08, -3.815e-05, 1.0, -2.914e-08, -3.815e-05, 1.0, -2.914e-08, -3.815e-05, 1.0, -1.0, 0.0, 0.0, -1.0, 0.0, 0.0, -1.0, 0.0, 0.0, -1.0, 0.0, 0.0, -2.916e-08, 3.815e-05, -1.0, -2.916e-08, 3.815e-05, -1.0, -2.916e-08, 3.815e-05, -1.0, -2.916e-08, 3.815e-05, -1.0, 8.401e-07, -1.0, 2.58e-07, 8.401e-07, -1.0, 2.58e-07, 8.401e-07, -1.0, 2.58e-07, 8.401e-07, -1.0, 2.58e-07, -8.401e-07, 1.0, -2.47e-07, -8.401e-07, 1.0, -2.47e-07, -8.401e-07, 1.0, -2.47e-07, -8.401e-07, 1.0, -2.47e-07, -8.43e-07, 1.0, -3.751e-07, -8.43e-07, 1.0, -3.751e-07, -8.43e-07, 1.0, -3.751e-07, -8.43e-07, 1.0, -3.751e-07, 1.0, -1.572e-05, 0.0, 1.0, 0.0, 0.0, 1.0, 0.0, 0.0, 1.0, -1.572e-05, 0.0, -3.474e-11, -4.415e-06, 1.0, 0.0, -4.415e-06, 1.0, 0.0, -4.415e-06, 1.0, -3.474e-11, -4.415e-06, 1.0, -1.0, 3.335e-05, 0.0, -1.0, 3.527e-05, 0.0, -1.0, 3.527e-05, 0.0, -1.0, 3.335e-05, 0.0, -5.707e-11, 4.415e-06, -1.0, 0.0, 4.415e-06, -1.0, 0.0, 4.415e-06, -1.0, -5.707e-11, 4.415e-06, -1.0, 1.192e-06, -1.0, 1.406e-07, 1.192e-06, -1.0, -1.403e-07, 1.541e-06, -1.0, 0.0, 1.541e-06, -1.0, 1.715e-07, -2.81e-07, 1.0, -1.785e-07, -4.215e-07, 1.0, -9.621e-08, 0.0, 1.0, -1.924e-07, 2.453e-13, 1.0, -2.677e-07, -5.62e-07, 1.0, 0.0, -3.747e-07, 1.0, -1.143e-07, 2.453e-13, 1.0, -1.715e-07, 0.0, 1.0, 0.0, -3.747e-07, 1.0, -1.143e-07, -2.81e-07, 1.0, -1.785e-07, 2.453e-13, 1.0, -2.677e-07, 2.453e-13, 1.0, -1.715e-07, 5.62e-07, -1.0, 2.365e-07, 8.771e-07, -1.0, 3.29e-07, 7.707e-07, -1.0, 2.677e-07, 0.0, -1.0, 1.924e-07, 8.771e-07, -1.0, 3.29e-07, 1.192e-06, -1.0, 1.406e-07, 1.541e-06, -1.0, 1.715e-07, 7.707e-07, -1.0, 2.677e-07, -1.0, 0.0, 0.0, -1.0, 1.572e-05, 0.0, -1.0, 1.572e-05, 0.0, -1.0, 0.0, 0.0, -1.0, 1.572e-05, 0.0, -1.0, 3.335e-05, 0.0, -1.0, 3.335e-05, 0.0, -1.0, 1.572e-05, 0.0, 1.0, 3.527e-05, 0.0, 1.0, 1.919e-06, 0.0, 1.0, 1.919e-06, 0.0, 1.0, 3.527e-05, 0.0, 1.0, 1.919e-06, 0.0, 1.0, -1.572e-05, 0.0, 1.0, -1.572e-05, 0.0, 1.0, 1.919e-06, 0.0, 4.288e-13, -1.0, 2.677e-07, 2.453e-13, -1.0, 1.715e-07, 4.215e-07, -1.0, 1.406e-07, 4.917e-07, -1.0, 3.29e-07, 4.917e-07, -1.0, 3.29e-07, 4.215e-07, -1.0, 1.406e-07, 1.192e-06, -1.0, 1.406e-07, 8.771e-07, -1.0, 3.29e-07, 3.67e-13, -1.0, 1.924e-07, 4.288e-13, -1.0, 2.677e-07, 4.917e-07, -1.0, 3.29e-07, 5.62e-07, -1.0, 2.365e-07, 5.62e-07, -1.0, 2.365e-07, 4.917e-07, -1.0, 3.29e-07, 8.771e-07, -1.0, 3.29e-07, 5.62e-07, -1.0, 2.365e-07, -7.707e-07, 1.0, -1.286e-07, -1.541e-06, 1.0, -3.21e-07, -1.309e-06, 1.0, -2.14e-07, -8.885e-07, 1.0, -8.574e-08, 1.0, 0.0, 0.0, 1.0, 0.0, 0.0, 1.0, 0.0, 0.0, 1.0, 0.0, 0.0, 0.0, 1.0, 0.0, -7.707e-07, 1.0, -1.286e-07, -8.885e-07, 1.0, -8.574e-08, -5.62e-07, 1.0, 0.0, -5.62e-07, 1.0, 0.0, -8.885e-07, 1.0, -8.574e-08, -3.747e-07, 1.0, -1.143e-07, -5.62e-07, 1.0, 0.0, -1.541e-06, 1.0, -3.21e-07, -1.541e-06, 1.0, -3.848e-07, -1.192e-06, 1.0, -1.924e-07, -1.309e-06, 1.0, -2.14e-07, -1.309e-06, 1.0, -2.14e-07, -1.192e-06, 1.0, -1.924e-07, -4.215e-07, 1.0, -9.621e-08, -2.81e-07, 1.0, -1.785e-07, 2.453e-13, -1.0, 1.715e-07, 0.0, -1.0, 0.0, 4.215e-07, -1.0, -1.403e-07, 4.215e-07, -1.0, 1.406e-07, 4.215e-07, -1.0, 1.406e-07, 4.215e-07, -1.0, -1.403e-07, 1.192e-06, -1.0, -1.403e-07, 1.192e-06, -1.0, 1.406e-07, 0.0, 4.415e-06, -1.0, -5.707e-11, 4.415e-06, -1.0, -5.707e-11, 4.415e-06, -1.0, 0.0, 4.415e-06, -1.0, -5.707e-11, 4.415e-06, -1.0, -5.707e-11, 4.415e-06, -1.0, -5.707e-11, 4.415e-06, -1.0, -5.707e-11, 4.415e-06, -1.0, 0.0, -4.415e-06, 1.0, -3.474e-11, -4.415e-06, 1.0, -3.474e-11, -4.415e-06, 1.0, 0.0, -4.415e-06, 1.0, -3.474e-11, -4.415e-06, 1.0, -3.474e-11, -4.415e-06, 1.0, -3.474e-11, -4.415e-06, 1.0, -3.474e-11, -4.415e-06, 1.0, -1.0, 0.0, 0.0, -1.0, 0.0, 0.0, -1.0, 0.0, 0.0, -1.0, 0.0, 0.0, -3.348e-08, 0.0, 1.0, -3.348e-08, 0.0, 1.0, -3.348e-08, 0.0, 1.0, -3.348e-08, 0.0, 1.0, -1.676e-08, 0.0, -1.0, -1.676e-08, 0.0, -1.0, -1.676e-08, 0.0, -1.0, -1.676e-08, 0.0, -1.0])] * 3)])
me_sweethome3d_opening_on_rail_1_glass_019 = bpy.data.meshes.new('sweethome3d_opening_on_rail_1_glass.019')
me_sweethome3d_opening_on_rail_1_glass_019.from_pydata([(-2.174, 11.86, -99.9), (-2.174, 11.86, 99.9), (-2.174, 11.66, 99.9), (-2.174, 11.66, -99.9), (-85.04, 11.86, 99.9), (-85.04, 11.66, 99.9), (-85.04, 11.86, -99.9), (-85.04, 11.66, -99.9), (2.257, 11.74, 99.82), (2.257, 11.74, 104.4), (2.257, 10.49, 104.4), (2.257, 10.49, 99.82), (-2.243, 11.74, 104.4), (-2.243, 10.49, 104.4), (-2.243, 12.99, 99.82), (-2.243, 12.99, 104.4), (2.257, 12.99, 104.4), (2.257, 12.99, 99.82), (2.257, 11.74, -99.82), (2.257, 12.99, -99.82), (-84.97, 12.99, 99.82), (-84.97, 12.99, -99.82), (-89.47, 12.99, -99.82), (-89.47, 12.99, 99.82), (-84.97, 12.99, 104.4), (-89.47, 11.74, 99.82), (-89.47, 10.49, 99.82), (-89.47, 10.49, 104.4), (-89.47, 11.74, 104.4), (-84.97, 10.49, 104.4), (-84.97, 11.74, 104.4), (-89.47, 12.99, 104.4), (-89.47, 11.74, -99.82), (-89.47, 10.49, -99.82), (-84.97, 11.74, -104.4), (-84.97, 12.99, -104.4), (-2.243, 12.99, -104.4), (-2.243, 11.74, -104.4), (2.257, 10.49, -99.82), (2.257, 10.49, -104.4), (2.257, 11.74, -104.4), (-2.243, 10.49, -104.4), (-2.243, 12.99, -99.82), (2.257, 12.99, -104.4), (-89.47, 11.74, -104.4), (-89.47, 10.49, -104.4), (-84.97, 10.49, -104.4), (-89.47, 12.99, -104.4), (-84.97, 11.74, -99.82), (-2.243, 11.74, -99.82), (-84.97, 11.74, 99.82), (-2.243, 11.74, 99.82), (-2.243, 10.49, 99.82), (-2.243, 10.49, -99.82), (-84.97, 10.49, 99.82), (-84.97, 10.49, -99.82), (-86.06, 13.22, 4.495), (-86.06, 13.22, 8.5), (-86.06, 13.01, 8.5), (-86.06, 13.01, 4.495), (-88.07, 13.22, 8.5), (-88.37, 13.22, 8.5), (-88.37, 13.01, 8.5), (-88.07, 13.01, 8.5), (-88.37, 13.22, -4.495), (-88.37, 13.22, -8.5), (-88.37, 13.01, -8.5), (-88.37, 13.01, -4.495), (-86.37, 13.22, -8.5), (-86.06, 13.22, -8.5), (-86.06, 13.01, -8.5), (-86.37, 13.01, -8.5), (-88.07, 13.01, 4.495), (-88.37, 13.01, 4.495), (-86.37, 13.22, 4.495), (-86.37, 13.22, 8.5), (-86.37, 13.22, -4.495), (-86.06, 13.22, -4.495), (-88.07, 13.01, -8.5), (-88.07, 13.01, -4.495), (-88.37, 13.22, 4.495), (-86.06, 13.01, -4.495), (-86.37, 13.01, 4.495), (-86.37, 13.01, -4.495), (-88.07, 13.22, 4.495), (-88.07, 13.22, -4.495), (-88.07, 13.04, 4.495), (-88.07, 13.04, -4.495), (-88.07, 13.22, -8.5), (-86.37, 13.01, 8.5), (-86.37, 13.04, -4.495), (-86.37, 13.04, 4.495)], [], [(0, 1, 2, 3), (1, 4, 5, 2), (4, 6, 7, 5), (6, 0, 3, 7), (3, 2, 5, 7), (6, 4, 1, 0), (8, 9, 10, 11), (9, 12, 13, 10), (14, 15, 16, 17), (8, 18, 19, 17), (20, 21, 22, 23), (24, 15, 14, 20), (25, 26, 27, 28), (28, 27, 29, 30), (20, 23, 31, 24), (25, 32, 33, 26), (34, 35, 36, 37), (18, 38, 39, 40), (40, 39, 41, 37), (42, 19, 43, 36), (17, 19, 42, 14), (35, 21, 42, 36), (32, 44, 45, 33), (44, 34, 46, 45), (21, 35, 47, 22), (30, 12, 15, 24), (29, 13, 12, 30), (47, 35, 34, 44), (22, 47, 44, 32), (43, 40, 37, 36), (19, 18, 40, 43), (46, 34, 37, 41), (23, 22, 32, 25), (31, 28, 30, 24), (23, 25, 28, 31), (11, 38, 18, 8), (16, 15, 12, 9), (17, 16, 9, 8), (21, 48, 49, 42), (21, 20, 50, 48), (20, 14, 51, 50), (42, 49, 51, 14), (11, 10, 13, 52), (52, 53, 38, 11), (49, 53, 52, 51), (54, 52, 13, 29), (50, 51, 52, 54), (26, 54, 29, 27), (26, 33, 55, 54), (48, 50, 54, 55), (38, 53, 41, 39), (55, 46, 41, 53), (48, 55, 53, 49), (33, 45, 46, 55), (87, 86, 91, 90), (56, 57, 58, 59), (60, 61, 62, 63), (64, 65, 66, 67), (68, 69, 70, 71), (72, 63, 62, 73), (74, 75, 57, 56), (68, 76, 77, 69), (76, 74, 56, 77), (78, 79, 67, 66), (79, 72, 73, 67), (61, 80, 73, 62), (80, 64, 67, 73), (69, 77, 81, 70), (77, 56, 59, 81), (81, 59, 82, 83), (83, 82, 72, 79), (70, 81, 83, 71), (71, 83, 79, 78), (64, 80, 84, 85), (85, 84, 86, 87), (65, 64, 85, 88), (88, 85, 76, 68), (80, 61, 60, 84), (84, 60, 75, 74), (59, 58, 89, 82), (82, 89, 63, 72), (65, 88, 78, 66), (88, 68, 71, 78), (57, 75, 89, 58), (75, 60, 63, 89), (74, 76, 90, 91), (76, 85, 87, 90), (84, 74, 91, 86)])
me_sweethome3d_opening_on_rail_1_glass_019.polygons.foreach_set('use_smooth', [True] * 88)
me_sweethome3d_opening_on_rail_1_glass_019.polygons.foreach_set('material_index', [0, 0, 0, 0, 0, 0, 1, 1, 1, 1, 1, 1, 1, 1, 1, 1, 1, 1, 1, 1, 1, 1, 1, 1, 1, 1, 1, 1, 1, 1, 1, 1, 1, 1, 1, 1, 1, 1, 1, 1, 1, 1, 2, 2, 2, 2, 2, 2, 2, 2, 2, 2, 2, 2, 3, 1, 1, 1, 1, 1, 1, 1, 1, 1, 1, 1, 1, 1, 1, 1, 1, 1, 1, 1, 1, 1, 1, 1, 1, 1, 1, 1, 1, 1, 1, 1, 1, 1])
_k = set([(0, 1), (0, 3), (0, 6), (1, 2), (1, 4), (2, 3), (2, 5), (3, 7), (4, 5), (4, 6), (5, 7), (6, 7), (9, 10), (9, 16), (10, 11), (10, 13), (11, 38), (13, 29), (14, 20), (14, 42), (14, 51), (15, 16), (15, 24), (16, 17), (17, 19), (19, 43), (20, 21), (20, 50), (21, 42), (21, 48), (22, 23), (22, 47), (23, 31), (24, 31), (26, 27), (26, 33), (27, 28), (27, 29), (28, 31), (33, 45), (35, 36), (35, 47), (36, 43), (38, 39), (39, 40), (39, 41), (40, 43), (41, 46), (42, 49), (44, 45), (44, 47), (45, 46), (48, 55), (49, 53), (50, 54), (51, 52), (52, 53), (52, 54), (53, 55), (54, 55), (56, 57), (56, 77), (57, 58), (57, 75), (58, 59), (58, 89), (59, 81), (60, 61), (60, 75), (61, 62), (61, 80), (62, 63), (62, 73), (63, 89), (64, 65), (64, 80), (65, 66), (65, 88), (66, 67), (66, 78), (67, 73), (68, 69), (68, 88), (69, 70), (69, 77), (70, 71), (70, 81), (71, 78), (74, 76), (74, 84), (74, 91), (76, 85), (76, 90), (84, 85), (84, 86), (85, 87), (86, 87), (86, 91), (87, 90), (90, 91)])
me_sweethome3d_opening_on_rail_1_glass_019.attributes.new('sharp_edge', 'BOOLEAN', 'EDGE').data.foreach_set('value', [ (min(e.vertices), max(e.vertices)) in _k for e in me_sweethome3d_opening_on_rail_1_glass_019.edges])
me_sweethome3d_opening_on_rail_1_glass_019.materials.append(mat_glass_019)
me_sweethome3d_opening_on_rail_1_glass_019.materials.append(mat_frame_in_019)
me_sweethome3d_opening_on_rail_1_glass_019.materials.append(mat_frame_out_019)
me_sweethome3d_opening_on_rail_1_glass_019.materials.append(mat_black_plastic_019)
me_sweethome3d_opening_on_rail_1_glass_019.update()
me_sweethome3d_opening_on_rail_1_glass_019.normals_split_custom_set([tuple(v) for v in zip(*[iter([1.0, 0.0, 0.0, 1.0, 0.0, 0.0, 1.0, 0.0, 0.0, 1.0, 0.0, 0.0, -2.914e-08, -3.815e-05, 1.0, -2.914e-08, -3.815e-05, 1.0, -2.914e-08, -3.815e-05, 1.0, -2.914e-08, -3.815e-05, 1.0, -1.0, 0.0, 0.0, -1.0, 0.0, 0.0, -1.0, 0.0, 0.0, -1.0, 0.0, 0.0, -2.916e-08, 3.815e-05, -1.0, -2.916e-08, 3.815e-05, -1.0, -2.916e-08, 3.815e-05, -1.0, -2.916e-08, 3.815e-05, -1.0, 8.401e-07, -1.0, 2.58e-07, 8.401e-07, -1.0, 2.58e-07, 8.401e-07, -1.0, 2.58e-07, 8.401e-07, -1.0, 2.58e-07, -8.401e-07, 1.0, -2.58e-07, -8.401e-07, 1.0, -2.58e-07, -8.401e-07, 1.0, -2.58e-07, -8.401e-07, 1.0, -2.58e-07, 1.0, 2.175e-07, -5.664e-14, 1.0, 2.516e-07, -5.998e-14, 1.0, 3.354e-07, -7.997e-14, 1.0, 2.288e-07, -6.641e-14, -2.533e-07, 0.0, 1.0, -1.116e-07, 0.0, 1.0, -1.116e-07, 0.0, 1.0, -2.533e-07, 0.0, 1.0, -8.437e-07, 1.0, -1.569e-07, -8.417e-07, 1.0, -9.317e-08, -8.477e-07, 1.0, -1.863e-07, -8.477e-07, 1.0, -2.354e-07, 1.0, 2.175e-07, -5.664e-14, 1.0, 2.175e-07, -6.663e-14, 1.0, 2.061e-07, -6.686e-14, 1.0, 2.061e-07, -4.687e-14, -8.437e-07, 1.0, -9.624e-08, -8.437e-07, 1.0, -1.584e-07, -8.477e-07, 1.0, -2.375e-07, -8.477e-07, 1.0, -1.444e-07, -8.417e-07, 1.0, 0.0, -8.417e-07, 1.0, -9.317e-08, -8.437e-07, 1.0, -1.569e-07, -8.437e-07, 1.0, -9.624e-08, -1.0, 0.0, 0.0, -1.0, 0.0, 0.0, -1.0, 0.0, 0.0, -1.0, 0.0, 0.0, 0.0, 0.0, 1.0, 0.0, 0.0, 1.0, 1.506e-08, 0.0, 1.0, 1.506e-08, 0.0, 1.0, -8.437e-07, 1.0, -9.624e-08, -8.477e-07, 1.0, -1.444e-07, -8.477e-07, 1.0, 0.0, -8.417e-07, 1.0, 0.0, -1.0, 0.0, 0.0, -1.0, 0.0, 0.0, -1.0, 0.0, 0.0, -1.0, 0.0, 0.0, -1.266e-07, 0.0, -1.0, -1.266e-07, 0.0, -1.0, 0.0, 0.0, -1.0, 0.0, 0.0, -1.0, 1.0, 2.175e-07, -6.663e-14, 1.0, 2.288e-07, -6.641e-14, 1.0, 3.354e-07, -7.997e-14, 1.0, 2.516e-07, -7.997e-14, 0.0, 0.0, -1.0, 0.0, 0.0, -1.0, 0.0, 0.0, -1.0, 0.0, 0.0, -1.0, -8.437e-07, 1.0, -2.191e-07, -8.477e-07, 1.0, -3.286e-07, -8.477e-07, 1.0, -3.727e-07, -8.417e-07, 1.0, -1.863e-07, -8.477e-07, 1.0, -2.354e-07, -8.477e-07, 1.0, -3.286e-07, -8.437e-07, 1.0, -2.191e-07, -8.437e-07, 1.0, -1.569e-07, -8.417e-07, 1.0, -9.317e-08, -8.437e-07, 1.0, -1.584e-07, -8.437e-07, 1.0, -2.191e-07, -8.417e-07, 1.0, -1.863e-07, -1.0, 0.0, 0.0, -1.0, 0.0, 0.0, -1.0, 0.0, 0.0, -1.0, 0.0, 0.0, -2.533e-07, 0.0, -1.0, -1.266e-07, 0.0, -1.0, -1.266e-07, 0.0, -1.0, -2.533e-07, 0.0, -1.0, -8.437e-07, 1.0, -1.584e-07, -8.417e-07, 1.0, -9.317e-08, -8.477e-07, 1.0, -1.863e-07, -8.477e-07, 1.0, -2.375e-07, 1.506e-08, 0.0, 1.0, -1.116e-07, 0.0, 1.0, -1.116e-07, 0.0, 1.0, 1.506e-08, 0.0, 1.0, 1.506e-08, 0.0, 1.0, -1.116e-07, 0.0, 1.0, -1.116e-07, 0.0, 1.0, 1.506e-08, 0.0, 1.0, -2.533e-07, 0.0, -1.0, -1.266e-07, 0.0, -1.0, -1.266e-07, 0.0, -1.0, -2.533e-07, 0.0, -1.0, -1.0, 0.0, 0.0, -1.0, 0.0, 0.0, -1.0, 0.0, 0.0, -1.0, 0.0, 0.0, 0.0, 0.0, -1.0, 0.0, 0.0, -1.0, 0.0, 0.0, -1.0, 0.0, 0.0, -1.0, 1.0, 2.061e-07, -6.686e-14, 1.0, 2.175e-07, -6.663e-14, 1.0, 2.516e-07, -7.997e-14, 1.0, 1.677e-07, -7.997e-14, -1.266e-07, 0.0, -1.0, -1.266e-07, 0.0, -1.0, 0.0, 0.0, -1.0, 0.0, 0.0, -1.0, -1.0, 0.0, 0.0, -1.0, 0.0, 0.0, -1.0, 0.0, 0.0, -1.0, 0.0, 0.0, 0.0, 0.0, 1.0, 0.0, 0.0, 1.0, 1.506e-08, 0.0, 1.0, 1.506e-08, 0.0, 1.0, -1.0, 0.0, 0.0, -1.0, 0.0, 0.0, -1.0, 0.0, 0.0, -1.0, 0.0, 0.0, 1.0, 2.288e-07, -6.641e-14, 1.0, 2.288e-07, -6.641e-14, 1.0, 2.175e-07, -6.663e-14, 1.0, 2.175e-07, -5.664e-14, -2.533e-07, 0.0, 1.0, -1.116e-07, 0.0, 1.0, -1.116e-07, 0.0, 1.0, -2.533e-07, 0.0, 1.0, 1.0, 2.061e-07, -4.687e-14, 1.0, 1.677e-07, -3.998e-14, 1.0, 2.516e-07, -5.998e-14, 1.0, 2.175e-07, -5.664e-14, 0.0, 0.0, 1.0, 0.0, 0.0, 1.0, 0.0, 0.0, 1.0, 0.0, 0.0, 1.0, 1.0, 0.0, 0.0, 1.0, 0.0, 0.0, 1.0, 0.0, 0.0, 1.0, 0.0, 0.0, 3.083e-08, 0.0, -1.0, 3.083e-08, 0.0, -1.0, 3.083e-08, 0.0, -1.0, 3.083e-08, 0.0, -1.0, -1.0, -2.446e-07, 5.375e-14, -1.0, -2.446e-07, 5.33e-14, -1.0, -2.446e-07, 5.33e-14, -1.0, -2.446e-07, 5.375e-14, 8.477e-07, -1.0, 4.175e-07, 8.477e-07, -1.0, 5.59e-07, 8.417e-07, -1.0, 3.606e-07, 8.437e-07, -1.0, 3.324e-07, 8.437e-07, -1.0, 3.324e-07, 8.437e-07, -1.0, 3.243e-07, 8.477e-07, -1.0, 3.243e-07, 8.477e-07, -1.0, 4.175e-07, -1.0, -2.446e-07, 5.33e-14, -1.0, -2.446e-07, 5.284e-14, -1.0, -2.446e-07, 5.284e-14, -1.0, -2.446e-07, 5.33e-14, 8.437e-07, -1.0, 2.11e-07, 8.437e-07, -1.0, 3.324e-07, 8.417e-07, -1.0, 3.606e-07, 8.417e-07, -1.0, 1.743e-07, 3.083e-08, 0.0, -1.0, 3.083e-08, 0.0, -1.0, 3.083e-08, 0.0, -1.0, 3.083e-08, 0.0, -1.0, 8.477e-07, -1.0, 2.354e-07, 8.437e-07, -1.0, 2.11e-07, 8.417e-07, -1.0, 1.743e-07, 8.477e-07, -1.0, 1.863e-07, 8.477e-07, -1.0, 2.354e-07, 8.477e-07, -1.0, 2.354e-07, 8.437e-07, -1.0, 2.651e-07, 8.437e-07, -1.0, 2.11e-07, 1.0, 0.0, 0.0, 1.0, 0.0, 0.0, 1.0, 0.0, 0.0, 1.0, 0.0, 0.0, 8.477e-07, -1.0, 3.243e-07, 8.437e-07, -1.0, 3.243e-07, 8.417e-07, -1.0, 3.485e-07, 8.477e-07, -1.0, 3.727e-07, 8.437e-07, -1.0, 2.651e-07, 8.417e-07, -1.0, 2.553e-07, 8.417e-07, -1.0, 3.485e-07, 8.437e-07, -1.0, 3.243e-07, 0.0, 0.0, 1.0, 0.0, 0.0, 1.0, 0.0, 0.0, 1.0, 0.0, 0.0, 1.0, 8.477e-07, -1.0, 2.354e-07, 8.477e-07, -1.0, 1.863e-07, 8.417e-07, -1.0, 2.553e-07, 8.437e-07, -1.0, 2.651e-07, -5.62e-07, 1.0, -5.002e-07, -5.62e-07, 1.0, -5.002e-07, -5.62e-07, 1.0, -5.002e-07, -5.62e-07, 1.0, -5.002e-07, 1.0, 0.0, 0.0, 1.0, 0.0, 0.0, 1.0, 0.0, 0.0, 1.0, 0.0, 0.0, -3.474e-11, -4.415e-06, 1.0, 0.0, -4.415e-06, 1.0, 0.0, -4.415e-06, 1.0, -3.474e-11, -4.415e-06, 1.0, -1.0, -1.572e-05, 0.0, -1.0, 0.0, 0.0, -1.0, 0.0, 0.0, -1.0, -1.572e-05, 0.0, -5.707e-11, 4.415e-06, -1.0, 0.0, 4.415e-06, -1.0, 0.0, 4.415e-06, -1.0, -5.707e-11, 4.415e-06, -1.0, 1.122e-06, -1.0, 1.574e-07, 1.192e-06, -1.0, -1.924e-07, 1.541e-06, -1.0, -3.848e-07, 1.541e-06, -1.0, 6.481e-08, -7.948e-07, 1.0, -2.079e-07, -4.215e-07, 1.0, -1.403e-07, 3.67e-13, 1.0, 0.0, -7.707e-07, 1.0, -1.715e-07, -1.192e-06, 1.0, 1.403e-07, -1.309e-06, 1.0, -2.078e-08, -1.541e-06, 1.0, -1.715e-07, -1.541e-06, 1.0, 0.0, -1.309e-06, 1.0, -2.078e-08, -7.948e-07, 1.0, -2.079e-07, -7.707e-07, 1.0, -1.715e-07, -1.541e-06, 1.0, -1.715e-07, 4.215e-07, -1.0, 0.0, 7.366e-07, -1.0, 2.537e-07, 7.707e-07, -1.0, 2.572e-07, 0.0, -1.0, 0.0, 7.366e-07, -1.0, 2.537e-07, 1.122e-06, -1.0, 1.574e-07, 1.541e-06, -1.0, 6.481e-08, 7.707e-07, -1.0, 2.572e-07, -1.0, 0.0, 0.0, -1.0, -1.572e-05, 0.0, -1.0, -1.572e-05, 0.0, -1.0, 0.0, 0.0, -1.0, -1.572e-05, 0.0, -1.0, -1.572e-05, 0.0, -1.0, -1.572e-05, 0.0, -1.0, -1.572e-05, 0.0, 1.0, 3.527e-05, 0.0, 1.0, 1.764e-05, 0.0, 1.0, 1.764e-05, 0.0, 1.0, 3.527e-05, 0.0, 1.0, 1.764e-05, 0.0, 1.0, 0.0, 0.0, 1.0, 0.0, 0.0, 1.0, 1.764e-05, 0.0, 1.541e-06, -1.0, 2.781e-07, 7.707e-07, -1.0, 8.574e-08, 7.366e-07, -1.0, 1.679e-07, 1.122e-06, -1.0, 2.641e-07, 1.122e-06, -1.0, 2.641e-07, 7.366e-07, -1.0, 1.679e-07, 1.122e-06, -1.0, 1.574e-07, 7.366e-07, -1.0, 2.537e-07, 1.541e-06, -1.0, 3.848e-07, 1.541e-06, -1.0, 2.781e-07, 1.122e-06, -1.0, 2.641e-07, 1.192e-06, -1.0, 1.924e-07, 1.192e-06, -1.0, 1.924e-07, 1.122e-06, -1.0, 2.641e-07, 7.366e-07, -1.0, 2.537e-07, 4.215e-07, -1.0, 0.0, -7.707e-07, 1.0, -2.572e-07, -1.541e-06, 1.0, -2.572e-07, -1.309e-06, 1.0, -2.65e-07, -7.948e-07, 1.0, -7.794e-08, 1.0, 0.0, 0.0, 1.0, 0.0, 0.0, 1.0, 0.0, 0.0, 1.0, 0.0, 0.0, 0.0, 1.0, 0.0, -7.707e-07, 1.0, -2.572e-07, -7.948e-07, 1.0, -7.794e-08, -4.215e-07, 1.0, 1.403e-07, -4.215e-07, 1.0, 1.403e-07, -7.948e-07, 1.0, -7.794e-08, -1.309e-06, 1.0, -2.078e-08, -1.192e-06, 1.0, 1.403e-07, -1.541e-06, 1.0, -2.572e-07, -1.541e-06, 1.0, 0.0, -1.192e-06, 1.0, -1.403e-07, -1.309e-06, 1.0, -2.65e-07, -1.309e-06, 1.0, -2.65e-07, -1.192e-06, 1.0, -1.403e-07, -4.215e-07, 1.0, -1.403e-07, -7.948e-07, 1.0, -2.079e-07, 7.707e-07, -1.0, 8.574e-08, 0.0, -1.0, 0.0, 4.215e-07, -1.0, 0.0, 7.366e-07, -1.0, 1.679e-07, 7.366e-07, -1.0, 1.679e-07, 4.215e-07, -1.0, 0.0, 1.192e-06, -1.0, -1.924e-07, 1.122e-06, -1.0, 1.574e-07, 0.0, 4.415e-06, -1.0, -5.707e-11, 4.415e-06, -1.0, -5.707e-11, 4.415e-06, -1.0, 0.0, 4.415e-06, -1.0, -5.707e-11, 4.415e-06, -1.0, -5.707e-11, 4.415e-06, -1.0, -5.707e-11, 4.415e-06, -1.0, -5.707e-11, 4.415e-06, -1.0, 0.0, -4.415e-06, 1.0, -3.474e-11, -4.415e-06, 1.0, -3.474e-11, -4.415e-06, 1.0, 0.0, -4.415e-06, 1.0, -3.474e-11, -4.415e-06, 1.0, -3.474e-11, -4.415e-06, 1.0, -3.474e-11, -4.415e-06, 1.0, -3.474e-11, -4.415e-06, 1.0, -1.0, 0.0, 0.0, -1.0, 0.0, 0.0, -1.0, 0.0, 0.0, -1.0, 0.0, 0.0, -1.674e-08, 2.606e-06, 1.0, -1.674e-08, 2.606e-06, 1.0, -1.674e-08, 2.606e-06, 1.0, -1.674e-08, 2.606e-06, 1.0, -1.676e-08, -7.817e-06, -1.0, -1.676e-08, -7.817e-06, -1.0, -1.676e-08, -7.817e-06, -1.0, -1.676e-08, -7.817e-06, -1.0])] * 3)])
me_cylinder_059 = bpy.data.meshes.new('Cylinder.059')
me_cylinder_059.from_pydata([(60.65, 1.0, -0.4293), (-60.65, 1.0, -0.4293), (60.65, 0.9808, -0.426), (-60.65, 0.9808, -0.426), (60.65, 0.9239, -0.4229), (-60.65, 0.9239, -0.4229), (60.65, 0.8315, -0.4201), (-60.65, 0.8315, -0.4201), (60.65, 0.7071, -0.4176), (-60.65, 0.7071, -0.4176), (60.65, 0.5556, -0.4155), (-60.65, 0.5556, -0.4155), (60.65, 0.3827, -0.414), (-60.65, 0.3827, -0.414), (60.65, 0.1951, -0.4131), (-60.65, 0.1951, -0.4131), (60.65, -2.328e-10, -0.4128), (-60.65, -2.328e-10, -0.4128), (60.65, -0.1951, -0.4131), (-60.65, -0.1951, -0.4131), (60.65, -0.3827, -0.414), (-60.65, -0.3827, -0.414), (60.65, -0.5556, -0.4155), (-60.65, -0.5556, -0.4155), (60.65, -0.7071, -0.4176), (-60.65, -0.7071, -0.4176), (60.65, -0.8315, -0.4201), (-60.65, -0.8315, -0.4201), (60.65, -0.9239, -0.4229), (-60.65, -0.9239, -0.4229), (60.65, -0.9808, -0.426), (-60.65, -0.9808, -0.426), (60.65, -1.0, -0.4293), (-60.65, -1.0, -0.4293), (60.65, -0.9808, -0.4325), (-60.65, -0.9808, -0.4325), (60.65, -0.9239, -0.4356), (-60.65, -0.9239, -0.4356), (60.65, -0.8315, -0.4384), (-60.65, -0.8315, -0.4384), (60.65, -0.7071, -0.4409), (-60.65, -0.7071, -0.4409), (60.65, -0.5556, -0.443), (-60.65, -0.5556, -0.443), (60.65, -0.3827, -0.4445), (-60.65, -0.3827, -0.4445), (60.65, -0.1951, -0.4454), (-60.65, -0.1951, -0.4454), (60.65, -2.328e-10, -0.4457), (-60.65, -2.328e-10, -0.4457), (60.65, 0.1951, -0.4454), (-60.65, 0.1951, -0.4454), (60.65, 0.3827, -0.4445), (-60.65, 0.3827, -0.4445), (60.65, 0.5556, -0.443), (-60.65, 0.5556, -0.443), (60.65, 0.7071, -0.4409), (-60.65, 0.7071, -0.4409), (60.65, 0.8315, -0.4384), (-60.65, 0.8315, -0.4384), (60.65, 0.9239, -0.4356), (-60.65, 0.9239, -0.4356), (60.65, 0.9808, -0.4325), (-60.65, 0.9808, -0.4325), (60.65, 1.0, 0.4314), (-60.65, 1.0, 0.4314), (60.65, 0.9808, 0.4346), (-60.65, 0.9808, 0.4346), (60.65, 0.9239, 0.4377), (-60.65, 0.9239, 0.4377), (60.65, 0.8315, 0.4406), (-60.65, 0.8315, 0.4406), (60.65, 0.7071, 0.4431), (-60.65, 0.7071, 0.4431), (60.65, 0.5556, 0.4451), (-60.65, 0.5556, 0.4451), (60.65, 0.3827, 0.4467), (-60.65, 0.3827, 0.4467), (60.65, 0.1951, 0.4476), (-60.65, 0.1951, 0.4476), (60.65, -2.328e-10, 0.4479), (-60.65, -2.328e-10, 0.4479), (60.65, -0.1951, 0.4476), (-60.65, -0.1951, 0.4476), (60.65, -0.3827, 0.4467), (-60.65, -0.3827, 0.4467), (60.65, -0.5556, 0.4451), (-60.65, -0.5556, 0.4451), (60.65, -0.7071, 0.4431), (-60.65, -0.7071, 0.4431), (60.65, -0.8315, 0.4406), (-60.65, -0.8315, 0.4406), (60.65, -0.9239, 0.4377), (-60.65, -0.9239, 0.4377), (60.65, -0.9808, 0.4346), (-60.65, -0.9808, 0.4346), (60.65, -1.0, 0.4314), (-60.65, -1.0, 0.4314), (60.65, -0.9808, 0.4282), (-60.65, -0.9808, 0.4282), (60.65, -0.9239, 0.4251), (-60.65, -0.9239, 0.4251), (60.65, -0.8315, 0.4223), (-60.65, -0.8315, 0.4223), (60.65, -0.7071, 0.4198), (-60.65, -0.7071, 0.4198), (60.65, -0.5556, 0.4177), (-60.65, -0.5556, 0.4177), (60.65, -0.3827, 0.4162), (-60.65, -0.3827, 0.4162), (60.65, -0.1951, 0.4153), (-60.65, -0.1951, 0.4153), (60.65, -2.328e-10, 0.4149), (-60.65, -2.328e-10, 0.4149), (60.65, 0.1951, 0.4153), (-60.65, 0.1951, 0.4153), (60.65, 0.3827, 0.4162), (-60.65, 0.3827, 0.4162), (60.65, 0.5556, 0.4177), (-60.65, 0.5556, 0.4177), (60.65, 0.7071, 0.4198), (-60.65, 0.7071, 0.4198), (60.65, 0.8315, 0.4223), (-60.65, 0.8315, 0.4223), (60.65, 0.9239, 0.4251), (-60.65, 0.9239, 0.4251), (60.65, 0.9808, 0.4282), (-60.65, 0.9808, 0.4282), (60.65, 1.0, 0.2593), (-60.65, 1.0, 0.2593), (60.65, 0.9808, 0.2625), (-60.65, 0.9808, 0.2625), (60.65, 0.9239, 0.2656), (-60.65, 0.9239, 0.2656), (60.65, 0.8315, 0.2684), (-60.65, 0.8315, 0.2684), (60.65, 0.7071, 0.2709), (-60.65, 0.7071, 0.2709), (60.65, 0.5556, 0.273), (-60.65, 0.5556, 0.273), (60.65, 0.3827, 0.2745), (-60.65, 0.3827, 0.2745), (60.65, 0.1951, 0.2755), (-60.65, 0.1951, 0.2755), (60.65, -2.328e-10, 0.2758), (-60.65, -2.328e-10, 0.2758), (60.65, -0.1951, 0.2755), (-60.65, -0.1951, 0.2755), (60.65, -0.3827, 0.2745), (-60.65, -0.3827, 0.2745), (60.65, -0.5556, 0.273), (-60.65, -0.5556, 0.273), (60.65, -0.7071, 0.2709), (-60.65, -0.7071, 0.2709), (60.65, -0.8315, 0.2684), (-60.65, -0.8315, 0.2684), (60.65, -0.9239, 0.2656), (-60.65, -0.9239, 0.2656), (60.65, -0.9808, 0.2625), (-60.65, -0.9808, 0.2625), (60.65, -1.0, 0.2593), (-60.65, -1.0, 0.2593), (60.65, -0.9808, 0.2561), (-60.65, -0.9808, 0.2561), (60.65, -0.9239, 0.253), (-60.65, -0.9239, 0.253), (60.65, -0.8315, 0.2501), (-60.65, -0.8315, 0.2501), (60.65, -0.7071, 0.2476), (-60.65, -0.7071, 0.2476), (60.65, -0.5556, 0.2456), (-60.65, -0.5556, 0.2456), (60.65, -0.3827, 0.2441), (-60.65, -0.3827, 0.2441), (60.65, -0.1951, 0.2431), (-60.65, -0.1951, 0.2431), (60.65, -2.328e-10, 0.2428), (-60.65, -2.328e-10, 0.2428), (60.65, 0.1951, 0.2431), (-60.65, 0.1951, 0.2431), (60.65, 0.3827, 0.2441), (-60.65, 0.3827, 0.2441), (60.65, 0.5556, 0.2456), (-60.65, 0.5556, 0.2456), (60.65, 0.7071, 0.2476), (-60.65, 0.7071, 0.2476), (60.65, 0.8315, 0.2501), (-60.65, 0.8315, 0.2501), (60.65, 0.9239, 0.253), (-60.65, 0.9239, 0.253), (60.65, 0.9808, 0.2561), (-60.65, 0.9808, 0.2561), (60.65, 1.0, 0.08715), (-60.65, 1.0, 0.08715), (60.65, 0.9808, 0.09037), (-60.65, 0.9808, 0.09037), (60.65, 0.9239, 0.09346), (-60.65, 0.9239, 0.09346), (60.65, 0.8315, 0.09631), (-60.65, 0.8315, 0.09631), (60.65, 0.7071, 0.09881), (-60.65, 0.7071, 0.09881), (60.65, 0.5556, 0.1009), (-60.65, 0.5556, 0.1009), (60.65, 0.3827, 0.1024), (-60.65, 0.3827, 0.1024), (60.65, 0.1951, 0.1033), (-60.65, 0.1951, 0.1033), (60.65, -2.328e-10, 0.1036), (-60.65, -2.328e-10, 0.1036), (60.65, -0.1951, 0.1033), (-60.65, -0.1951, 0.1033), (60.65, -0.3827, 0.1024), (-60.65, -0.3827, 0.1024), (60.65, -0.5556, 0.1009), (-60.65, -0.5556, 0.1009), (60.65, -0.7071, 0.09881), (-60.65, -0.7071, 0.09881), (60.65, -0.8315, 0.09631), (-60.65, -0.8315, 0.09631), (60.65, -0.9239, 0.09346), (-60.65, -0.9239, 0.09346), (60.65, -0.9808, 0.09037), (-60.65, -0.9808, 0.09037), (60.65, -1.0, 0.08715), (-60.65, -1.0, 0.08715), (60.65, -0.9808, 0.08393), (-60.65, -0.9808, 0.08393), (60.65, -0.9239, 0.08084), (-60.65, -0.9239, 0.08084), (60.65, -0.8315, 0.07799), (-60.65, -0.8315, 0.07799), (60.65, -0.7071, 0.07549), (-60.65, -0.7071, 0.07549), (60.65, -0.5556, 0.07344), (-60.65, -0.5556, 0.07344), (60.65, -0.3827, 0.07192), (-60.65, -0.3827, 0.07192), (60.65, -0.1951, 0.07098), (-60.65, -0.1951, 0.07098), (60.65, -2.328e-10, 0.07066), (-60.65, -2.328e-10, 0.07066), (60.65, 0.1951, 0.07098), (-60.65, 0.1951, 0.07098), (60.65, 0.3827, 0.07192), (-60.65, 0.3827, 0.07192), (60.65, 0.5556, 0.07344), (-60.65, 0.5556, 0.07344), (60.65, 0.7071, 0.07549), (-60.65, 0.7071, 0.07549), (60.65, 0.8315, 0.07799), (-60.65, 0.8315, 0.07799), (60.65, 0.9239, 0.08084), (-60.65, 0.9239, 0.08084), (60.65, 0.9808, 0.08393), (-60.65, 0.9808, 0.08393), (60.65, 1.0, -0.2571), (-60.65, 1.0, -0.2571), (60.65, 0.9808, -0.2539), (-60.65, 0.9808, -0.2539), (60.65, 0.9239, -0.2508), (-60.65, 0.9239, -0.2508), (60.65, 0.8315, -0.248), (-60.65, 0.8315, -0.248), (60.65, 0.7071, -0.2455), (-60.65, 0.7071, -0.2455), (60.65, 0.5556, -0.2434), (-60.65, 0.5556, -0.2434), (60.65, 0.3827, -0.2419), (-60.65, 0.3827, -0.2419), (60.65, 0.1951, -0.241), (-60.65, 0.1951, -0.241), (60.65, -2.328e-10, -0.2406), (-60.65, -2.328e-10, -0.2406), (60.65, -0.1951, -0.241), (-60.65, -0.1951, -0.241), (60.65, -0.3827, -0.2419), (-60.65, -0.3827, -0.2419), (60.65, -0.5556, -0.2434), (-60.65, -0.5556, -0.2434), (60.65, -0.7071, -0.2455), (-60.65, -0.7071, -0.2455), (60.65, -0.8315, -0.248), (-60.65, -0.8315, -0.248), (60.65, -0.9239, -0.2508), (-60.65, -0.9239, -0.2508), (60.65, -0.9808, -0.2539), (-60.65, -0.9808, -0.2539), (60.65, -1.0, -0.2571), (-60.65, -1.0, -0.2571), (60.65, -0.9808, -0.2603), (-60.65, -0.9808, -0.2603), (60.65, -0.9239, -0.2634), (-60.65, -0.9239, -0.2634), (60.65, -0.8315, -0.2663), (-60.65, -0.8315, -0.2663), (60.65, -0.7071, -0.2688), (-60.65, -0.7071, -0.2688), (60.65, -0.5556, -0.2708), (-60.65, -0.5556, -0.2708), (60.65, -0.3827, -0.2724), (-60.65, -0.3827, -0.2724), (60.65, -0.1951, -0.2733), (-60.65, -0.1951, -0.2733), (60.65, -2.328e-10, -0.2736), (-60.65, -2.328e-10, -0.2736), (60.65, 0.1951, -0.2733), (-60.65, 0.1951, -0.2733), (60.65, 0.3827, -0.2724), (-60.65, 0.3827, -0.2724), (60.65, 0.5556, -0.2708), (-60.65, 0.5556, -0.2708), (60.65, 0.7071, -0.2688), (-60.65, 0.7071, -0.2688), (60.65, 0.8315, -0.2663), (-60.65, 0.8315, -0.2663), (60.65, 0.9239, -0.2634), (-60.65, 0.9239, -0.2634), (60.65, 0.9808, -0.2603), (-60.65, 0.9808, -0.2603), (60.65, 1.0, -0.08499), (-60.65, 1.0, -0.08499), (60.65, 0.9808, -0.08177), (-60.65, 0.9808, -0.08177), (60.65, 0.9239, -0.07868), (-60.65, 0.9239, -0.07868), (60.65, 0.8315, -0.07583), (-60.65, 0.8315, -0.07583), (60.65, 0.7071, -0.07333), (-60.65, 0.7071, -0.07333), (60.65, 0.5556, -0.07128), (-60.65, 0.5556, -0.07128), (60.65, 0.3827, -0.06975), (-60.65, 0.3827, -0.06975), (60.65, 0.1951, -0.06881), (-60.65, 0.1951, -0.06881), (60.65, -2.328e-10, -0.0685), (-60.65, -2.328e-10, -0.0685), (60.65, -0.1951, -0.06881), (-60.65, -0.1951, -0.06881), (60.65, -0.3827, -0.06975), (-60.65, -0.3827, -0.06975), (60.65, -0.5556, -0.07128), (-60.65, -0.5556, -0.07128), (60.65, -0.7071, -0.07333), (-60.65, -0.7071, -0.07333), (60.65, -0.8315, -0.07583), (-60.65, -0.8315, -0.07583), (60.65, -0.9239, -0.07868), (-60.65, -0.9239, -0.07868), (60.65, -0.9808, -0.08177), (-60.65, -0.9808, -0.08177), (60.65, -1.0, -0.08499), (-60.65, -1.0, -0.08499), (60.65, -0.9808, -0.0882), (-60.65, -0.9808, -0.0882), (60.65, -0.9239, -0.0913), (-60.65, -0.9239, -0.0913), (60.65, -0.8315, -0.09415), (-60.65, -0.8315, -0.09415), (60.65, -0.7071, -0.09664), (-60.65, -0.7071, -0.09664), (60.65, -0.5556, -0.09869), (-60.65, -0.5556, -0.09869), (60.65, -0.3827, -0.1002), (-60.65, -0.3827, -0.1002), (60.65, -0.1951, -0.1012), (-60.65, -0.1951, -0.1012), (60.65, -2.328e-10, -0.1015), (-60.65, -2.328e-10, -0.1015), (60.65, 0.1951, -0.1012), (-60.65, 0.1951, -0.1012), (60.65, 0.3827, -0.1002), (-60.65, 0.3827, -0.1002), (60.65, 0.5556, -0.09869), (-60.65, 0.5556, -0.09869), (60.65, 0.7071, -0.09664), (-60.65, 0.7071, -0.09664), (60.65, 0.8315, -0.09415), (-60.65, 0.8315, -0.09415), (60.65, 0.9239, -0.0913), (-60.65, 0.9239, -0.0913), (60.65, 0.9808, -0.0882), (-60.65, 0.9808, -0.0882), (26.1, 1.0, 0.5501), (26.1, 1.0, -0.5566), (25.91, 0.9808, 0.5501), (25.91, 0.9808, -0.5566), (25.72, 0.9239, 0.5501), (25.72, 0.9239, -0.5566), (25.54, 0.8315, 0.5501), (25.54, 0.8315, -0.5566), (25.39, 0.7071, 0.5501), (25.39, 0.7071, -0.5566), (25.27, 0.5556, 0.5501), (25.27, 0.5556, -0.5566), (25.18, 0.3827, 0.5501), (25.18, 0.3827, -0.5566), (25.12, 0.1951, 0.5501), (25.12, 0.1951, -0.5566), (25.1, -2.328e-10, 0.5501), (25.1, -2.328e-10, -0.5566), (25.12, -0.1951, 0.5501), (25.12, -0.1951, -0.5566), (25.18, -0.3827, 0.5501), (25.18, -0.3827, -0.5566), (25.27, -0.5556, 0.5501), (25.27, -0.5556, -0.5566), (25.39, -0.7071, 0.5501), (25.39, -0.7071, -0.5566), (25.54, -0.8315, 0.5501), (25.54, -0.8315, -0.5566), (25.72, -0.9239, 0.5501), (25.72, -0.9239, -0.5566), (25.91, -0.9808, 0.5501), (25.91, -0.9808, -0.5566), (26.1, -1.0, 0.5501), (26.1, -1.0, -0.5566), (26.3, -0.9808, 0.5501), (26.3, -0.9808, -0.5566), (26.48, -0.9239, 0.5501), (26.48, -0.9239, -0.5566), (26.66, -0.8315, 0.5501), (26.66, -0.8315, -0.5566), (26.81, -0.7071, 0.5501), (26.81, -0.7071, -0.5566), (26.93, -0.5556, 0.5501), (26.93, -0.5556, -0.5566), (27.02, -0.3827, 0.5501), (27.02, -0.3827, -0.5566), (27.08, -0.1951, 0.5501), (27.08, -0.1951, -0.5566), (27.1, -2.328e-10, 0.5501), (27.1, -2.328e-10, -0.5566), (27.08, 0.1951, 0.5501), (27.08, 0.1951, -0.5566), (27.02, 0.3827, 0.5501), (27.02, 0.3827, -0.5566), (26.93, 0.5556, 0.5501), (26.93, 0.5556, -0.5566), (26.81, 0.7071, 0.5501), (26.81, 0.7071, -0.5566), (26.66, 0.8315, 0.5501), (26.66, 0.8315, -0.5566), (26.48, 0.9239, 0.5501), (26.48, 0.9239, -0.5566), (26.3, 0.9808, 0.5501), (26.3, 0.9808, -0.5566), (-26.1, 1.0, 0.5501), (-26.1, 1.0, -0.5566), (-26.3, 0.9808, 0.5501), (-26.3, 0.9808, -0.5566), (-26.48, 0.9239, 0.5501), (-26.48, 0.9239, -0.5566), (-26.66, 0.8315, 0.5501), (-26.66, 0.8315, -0.5566), (-26.81, 0.7071, 0.5501), (-26.81, 0.7071, -0.5566), (-26.93, 0.5556, 0.5501), (-26.93, 0.5556, -0.5566), (-27.02, 0.3827, 0.5501), (-27.02, 0.3827, -0.5566), (-27.08, 0.1951, 0.5501), (-27.08, 0.1951, -0.5566), (-27.1, -2.328e-10, 0.5501), (-27.1, -2.328e-10, -0.5566), (-27.08, -0.1951, 0.5501), (-27.08, -0.1951, -0.5566), (-27.02, -0.3827, 0.5501), (-27.02, -0.3827, -0.5566), (-26.93, -0.5556, 0.5501), (-26.93, -0.5556, -0.5566), (-26.81, -0.7071, 0.5501), (-26.81, -0.7071, -0.5566), (-26.66, -0.8315, 0.5501), (-26.66, -0.8315, -0.5566), (-26.48, -0.9239, 0.5501), (-26.48, -0.9239, -0.5566), (-26.3, -0.9808, 0.5501), (-26.3, -0.9808, -0.5566), (-26.1, -1.0, 0.5501), (-26.1, -1.0, -0.5566), (-25.91, -0.9808, 0.5501), (-25.91, -0.9808, -0.5566), (-25.72, -0.9239, 0.5501), (-25.72, -0.9239, -0.5566), (-25.54, -0.8315, 0.5501), (-25.54, -0.8315, -0.5566), (-25.39, -0.7071, 0.5501), (-25.39, -0.7071, -0.5566), (-25.27, -0.5556, 0.5501), (-25.27, -0.5556, -0.5566), (-25.18, -0.3827, 0.5501), (-25.18, -0.3827, -0.5566), (-25.12, -0.1951, 0.5501), (-25.12, -0.1951, -0.5566), (-25.1, -2.328e-10, 0.5501), (-25.1, -2.328e-10, -0.5566), (-25.12, 0.1951, 0.5501), (-25.12, 0.1951, -0.5566), (-25.18, 0.3827, 0.5501), (-25.18, 0.3827, -0.5566), (-25.27, 0.5556, 0.5501), (-25.27, 0.5556, -0.5566), (-25.39, 0.7071, 0.5501), (-25.39, 0.7071, -0.5566), (-25.54, 0.8315, 0.5501), (-25.54, 0.8315, -0.5566), (-25.72, 0.9239, 0.5501), (-25.72, 0.9239, -0.5566), (-25.91, 0.9808, 0.5501), (-25.91, 0.9808, -0.5566)], [], [(0, 1, 3, 2), (2, 3, 5, 4), (4, 5, 7, 6), (6, 7, 9, 8), (8, 9, 11, 10), (10, 11, 13, 12), (12, 13, 15, 14), (14, 15, 17, 16), (16, 17, 19, 18), (18, 19, 21, 20), (20, 21, 23, 22), (22, 23, 25, 24), (24, 25, 27, 26), (26, 27, 29, 28), (28, 29, 31, 30), (30, 31, 33, 32), (32, 33, 35, 34), (34, 35, 37, 36), (36, 37, 39, 38), (38, 39, 41, 40), (40, 41, 43, 42), (42, 43, 45, 44), (44, 45, 47, 46), (46, 47, 49, 48), (48, 49, 51, 50), (50, 51, 53, 52), (52, 53, 55, 54), (54, 55, 57, 56), (56, 57, 59, 58), (58, 59, 61, 60), (3, 1, 63, 61, 59, 57, 55, 53, 51, 49, 47, 45, 43, 41, 39, 37, 35, 33, 31, 29, 27, 25, 23, 21, 19, 17, 15, 13, 11, 9, 7, 5), (60, 61, 63, 62), (62, 63, 1, 0), (0, 2, 4, 6, 8, 10, 12, 14, 16, 18, 20, 22, 24, 26, 28, 30, 32, 34, 36, 38, 40, 42, 44, 46, 48, 50, 52, 54, 56, 58, 60, 62), (64, 65, 67, 66), (66, 67, 69, 68), (68, 69, 71, 70), (70, 71, 73, 72), (72, 73, 75, 74), (74, 75, 77, 76), (76, 77, 79, 78), (78, 79, 81, 80), (80, 81, 83, 82), (82, 83, 85, 84), (84, 85, 87, 86), (86, 87, 89, 88), (88, 89, 91, 90), (90, 91, 93, 92), (92, 93, 95, 94), (94, 95, 97, 96), (96, 97, 99, 98), (98, 99, 101, 100), (100, 101, 103, 102), (102, 103, 105, 104), (104, 105, 107, 106), (106, 107, 109, 108), (108, 109, 111, 110), (110, 111, 113, 112), (112, 113, 115, 114), (114, 115, 117, 116), (116, 117, 119, 118), (118, 119, 121, 120), (120, 121, 123, 122), (122, 123, 125, 124), (67, 65, 127, 125, 123, 121, 119, 117, 115, 113, 111, 109, 107, 105, 103, 101, 99, 97, 95, 93, 91, 89, 87, 85, 83, 81, 79, 77, 75, 73, 71, 69), (124, 125, 127, 126), (126, 127, 65, 64), (64, 66, 68, 70, 72, 74, 76, 78, 80, 82, 84, 86, 88, 90, 92, 94, 96, 98, 100, 102, 104, 106, 108, 110, 112, 114, 116, 118, 120, 122, 124, 126), (128, 129, 131, 130), (130, 131, 133, 132), (132, 133, 135, 134), (134, 135, 137, 136), (136, 137, 139, 138), (138, 139, 141, 140), (140, 141, 143, 142), (142, 143, 145, 144), (144, 145, 147, 146), (146, 147, 149, 148), (148, 149, 151, 150), (150, 151, 153, 152), (152, 153, 155, 154), (154, 155, 157, 156), (156, 157, 159, 158), (158, 159, 161, 160), (160, 161, 163, 162), (162, 163, 165, 164), (164, 165, 167, 166), (166, 167, 169, 168), (168, 169, 171, 170), (170, 171, 173, 172), (172, 173, 175, 174), (174, 175, 177, 176), (176, 177, 179, 178), (178, 179, 181, 180), (180, 181, 183, 182), (182, 183, 185, 184), (184, 185, 187, 186), (186, 187, 189, 188), (131, 129, 191, 189, 187, 185, 183, 181, 179, 177, 175, 173, 171, 169, 167, 165, 163, 161, 159, 157, 155, 153, 151, 149, 147, 145, 143, 141, 139, 137, 135, 133), (188, 189, 191, 190), (190, 191, 129, 128), (128, 130, 132, 134, 136, 138, 140, 142, 144, 146, 148, 150, 152, 154, 156, 158, 160, 162, 164, 166, 168, 170, 172, 174, 176, 178, 180, 182, 184, 186, 188, 190), (192, 193, 195, 194), (194, 195, 197, 196), (196, 197, 199, 198), (198, 199, 201, 200), (200, 201, 203, 202), (202, 203, 205, 204), (204, 205, 207, 206), (206, 207, 209, 208), (208, 209, 211, 210), (210, 211, 213, 212), (212, 213, 215, 214), (214, 215, 217, 216), (216, 217, 219, 218), (218, 219, 221, 220), (220, 221, 223, 222), (222, 223, 225, 224), (224, 225, 227, 226), (226, 227, 229, 228), (228, 229, 231, 230), (230, 231, 233, 232), (232, 233, 235, 234), (234, 235, 237, 236), (236, 237, 239, 238), (238, 239, 241, 240), (240, 241, 243, 242), (242, 243, 245, 244), (244, 245, 247, 246), (246, 247, 249, 248), (248, 249, 251, 250), (250, 251, 253, 252), (195, 193, 255, 253, 251, 249, 247, 245, 243, 241, 239, 237, 235, 233, 231, 229, 227, 225, 223, 221, 219, 217, 215, 213, 211, 209, 207, 205, 203, 201, 199, 197), (252, 253, 255, 254), (254, 255, 193, 192), (192, 194, 196, 198, 200, 202, 204, 206, 208, 210, 212, 214, 216, 218, 220, 222, 224, 226, 228, 230, 232, 234, 236, 238, 240, 242, 244, 246, 248, 250, 252, 254), (256, 257, 259, 258), (258, 259, 261, 260), (260, 261, 263, 262), (262, 263, 265, 264), (264, 265, 267, 266), (266, 267, 269, 268), (268, 269, 271, 270), (270, 271, 273, 272), (272, 273, 275, 274), (274, 275, 277, 276), (276, 277, 279, 278), (278, 279, 281, 280), (280, 281, 283, 282), (282, 283, 285, 284), (284, 285, 287, 286), (286, 287, 289, 288), (288, 289, 291, 290), (290, 291, 293, 292), (292, 293, 295, 294), (294, 295, 297, 296), (296, 297, 299, 298), (298, 299, 301, 300), (300, 301, 303, 302), (302, 303, 305, 304), (304, 305, 307, 306), (306, 307, 309, 308), (308, 309, 311, 310), (310, 311, 313, 312), (312, 313, 315, 314), (314, 315, 317, 316), (259, 257, 319, 317, 315, 313, 311, 309, 307, 305, 303, 301, 299, 297, 295, 293, 291, 289, 287, 285, 283, 281, 279, 277, 275, 273, 271, 269, 267, 265, 263, 261), (316, 317, 319, 318), (318, 319, 257, 256), (256, 258, 260, 262, 264, 266, 268, 270, 272, 274, 276, 278, 280, 282, 284, 286, 288, 290, 292, 294, 296, 298, 300, 302, 304, 306, 308, 310, 312, 314, 316, 318), (320, 321, 323, 322), (322, 323, 325, 324), (324, 325, 327, 326), (326, 327, 329, 328), (328, 329, 331, 330), (330, 331, 333, 332), (332, 333, 335, 334), (334, 335, 337, 336), (336, 337, 339, 338), (338, 339, 341, 340), (340, 341, 343, 342), (342, 343, 345, 344), (344, 345, 347, 346), (346, 347, 349, 348), (348, 349, 351, 350), (350, 351, 353, 352), (352, 353, 355, 354), (354, 355, 357, 356), (356, 357, 359, 358), (358, 359, 361, 360), (360, 361, 363, 362), (362, 363, 365, 364), (364, 365, 367, 366), (366, 367, 369, 368), (368, 369, 371, 370), (370, 371, 373, 372), (372, 373, 375, 374), (374, 375, 377, 376), (376, 377, 379, 378), (378, 379, 381, 380), (323, 321, 383, 381, 379, 377, 375, 373, 371, 369, 367, 365, 363, 361, 359, 357, 355, 353, 351, 349, 347, 345, 343, 341, 339, 337, 335, 333, 331, 329, 327, 325), (380, 381, 383, 382), (382, 383, 321, 320), (320, 322, 324, 326, 328, 330, 332, 334, 336, 338, 340, 342, 344, 346, 348, 350, 352, 354, 356, 358, 360, 362, 364, 366, 368, 370, 372, 374, 376, 378, 380, 382), (384, 385, 387, 386), (386, 387, 389, 388), (388, 389, 391, 390), (390, 391, 393, 392), (392, 393, 395, 394), (394, 395, 397, 396), (396, 397, 399, 398), (398, 399, 401, 400), (400, 401, 403, 402), (402, 403, 405, 404), (404, 405, 407, 406), (406, 407, 409, 408), (408, 409, 411, 410), (410, 411, 413, 412), (412, 413, 415, 414), (414, 415, 417, 416), (416, 417, 419, 418), (418, 419, 421, 420), (420, 421, 423, 422), (422, 423, 425, 424), (424, 425, 427, 426), (426, 427, 429, 428), (428, 429, 431, 430), (430, 431, 433, 432), (432, 433, 435, 434), (434, 435, 437, 436), (436, 437, 439, 438), (438, 439, 441, 440), (440, 441, 443, 442), (442, 443, 445, 444), (387, 385, 447, 445, 443, 441, 439, 437, 435, 433, 431, 429, 427, 425, 423, 421, 419, 417, 415, 413, 411, 409, 407, 405, 403, 401, 399, 397, 395, 393, 391, 389), (444, 445, 447, 446), (446, 447, 385, 384), (384, 386, 388, 390, 392, 394, 396, 398, 400, 402, 404, 406, 408, 410, 412, 414, 416, 418, 420, 422, 424, 426, 428, 430, 432, 434, 436, 438, 440, 442, 444, 446), (448, 449, 451, 450), (450, 451, 453, 452), (452, 453, 455, 454), (454, 455, 457, 456), (456, 457, 459, 458), (458, 459, 461, 460), (460, 461, 463, 462), (462, 463, 465, 464), (464, 465, 467, 466), (466, 467, 469, 468), (468, 469, 471, 470), (470, 471, 473, 472), (472, 473, 475, 474), (474, 475, 477, 476), (476, 477, 479, 478), (478, 479, 481, 480), (480, 481, 483, 482), (482, 483, 485, 484), (484, 485, 487, 486), (486, 487, 489, 488), (488, 489, 491, 490), (490, 491, 493, 492), (492, 493, 495, 494), (494, 495, 497, 496), (496, 497, 499, 498), (498, 499, 501, 500), (500, 501, 503, 502), (502, 503, 505, 504), (504, 505, 507, 506), (506, 507, 509, 508), (451, 449, 511, 509, 507, 505, 503, 501, 499, 497, 495, 493, 491, 489, 487, 485, 483, 481, 479, 477, 475, 473, 471, 469, 467, 465, 463, 461, 459, 457, 455, 453), (508, 509, 511, 510), (510, 511, 449, 448), (448, 450, 452, 454, 456, 458, 460, 462, 464, 466, 468, 470, 472, 474, 476, 478, 480, 482, 484, 486, 488, 490, 492, 494, 496, 498, 500, 502, 504, 506, 508, 510)])
_uv = me_cylinder_059.uv_layers.new(name='UVMap')
_uv.uv.foreach_set('vector', [1.0, 0.5, 1.0, 1.0, 0.9688, 1.0, 0.9688, 0.5, 0.9688, 0.5, 0.9688, 1.0, 0.9375, 1.0, 0.9375, 0.5, 0.9375, 0.5, 0.9375, 1.0, 0.9062, 1.0, 0.9062, 0.5, 0.9062, 0.5, 0.9062, 1.0, 0.875, 1.0, 0.875, 0.5, 0.875, 0.5, 0.875, 1.0, 0.8438, 1.0, 0.8438, 0.5, 0.8438, 0.5, 0.8438, 1.0, 0.8125, 1.0, 0.8125, 0.5, 0.8125, 0.5, 0.8125, 1.0, 0.7812, 1.0, 0.7812, 0.5, 0.7812, 0.5, 0.7812, 1.0, 0.75, 1.0, 0.75, 0.5, 0.75, 0.5, 0.75, 1.0, 0.7188, 1.0, 0.7188, 0.5, 0.7188, 0.5, 0.7188, 1.0, 0.6875, 1.0, 0.6875, 0.5, 0.6875, 0.5, 0.6875, 1.0, 0.6562, 1.0, 0.6562, 0.5, 0.6562, 0.5, 0.6562, 1.0, 0.625, 1.0, 0.625, 0.5, 0.625, 0.5, 0.625, 1.0, 0.5938, 1.0, 0.5938, 0.5, 0.5938, 0.5, 0.5938, 1.0, 0.5625, 1.0, 0.5625, 0.5, 0.5625, 0.5, 0.5625, 1.0, 0.5312, 1.0, 0.5312, 0.5, 0.5312, 0.5, 0.5312, 1.0, 0.5, 1.0, 0.5, 0.5, 0.5, 0.5, 0.5, 1.0, 0.4688, 1.0, 0.4688, 0.5, 0.4688, 0.5, 0.4688, 1.0, 0.4375, 1.0, 0.4375, 0.5, 0.4375, 0.5, 0.4375, 1.0, 0.4062, 1.0, 0.4062, 0.5, 0.4062, 0.5, 0.4062, 1.0, 0.375, 1.0, 0.375, 0.5, 0.375, 0.5, 0.375, 1.0, 0.3438, 1.0, 0.3438, 0.5, 0.3438, 0.5, 0.3438, 1.0, 0.3125, 1.0, 0.3125, 0.5, 0.3125, 0.5, 0.3125, 1.0, 0.2812, 1.0, 0.2812, 0.5, 0.2812, 0.5, 0.2812, 1.0, 0.25, 1.0, 0.25, 0.5, 0.25, 0.5, 0.25, 1.0, 0.2188, 1.0, 0.2188, 0.5, 0.2188, 0.5, 0.2188, 1.0, 0.1875, 1.0, 0.1875, 0.5, 0.1875, 0.5, 0.1875, 1.0, 0.1562, 1.0, 0.1562, 0.5, 0.1562, 0.5, 0.1562, 1.0, 0.125, 1.0, 0.125, 0.5, 0.125, 0.5, 0.125, 1.0, 0.09375, 1.0, 0.09375, 0.5, 0.09375, 0.5, 0.09375, 1.0, 0.0625, 1.0, 0.0625, 0.5, 0.2968, 0.4854, 0.25, 0.49, 0.2032, 0.4854, 0.1582, 0.4717, 0.1167, 0.4496, 0.08029, 0.4197, 0.05045, 0.3833, 0.02827, 0.3418, 0.01461, 0.2968, 0.01, 0.25, 0.01461, 0.2032, 0.02827, 0.1582, 0.05045, 0.1167, 0.08029, 0.08029, 0.1167, 0.05045, 0.1582, 0.02827, 0.2032, 0.01461, 0.25, 0.01, 0.2968, 0.01461, 0.3418, 0.02827, 0.3833, 0.05045, 0.4197, 0.08029, 0.4496, 0.1167, 0.4717, 0.1582, 0.4854, 0.2032, 0.49, 0.25, 0.4854, 0.2968, 0.4717, 0.3418, 0.4496, 0.3833, 0.4197, 0.4197, 0.3833, 0.4496, 0.3418, 0.4717, 0.0625, 0.5, 0.0625, 1.0, 0.03125, 1.0, 0.03125, 0.5, 0.03125, 0.5, 0.03125, 1.0, 0.0, 1.0, 0.0, 0.5, 0.75, 0.49, 0.7968, 0.4854, 0.8418, 0.4717, 0.8833, 0.4496, 0.9197, 0.4197, 0.9496, 0.3833, 0.9717, 0.3418, 0.9854, 0.2968, 0.99, 0.25, 0.9854, 0.2032, 0.9717, 0.1582, 0.9496, 0.1167, 0.9197, 0.08029, 0.8833, 0.05045, 0.8418, 0.02827, 0.7968, 0.01461, 0.75, 0.01, 0.7032, 0.01461, 0.6582, 0.02827, 0.6167, 0.05045, 0.5803, 0.08029, 0.5504, 0.1167, 0.5283, 0.1582, 0.5146, 0.2032, 0.51, 0.25, 0.5146, 0.2968, 0.5283, 0.3418, 0.5504, 0.3833, 0.5803, 0.4197, 0.6167, 0.4496, 0.6582, 0.4717, 0.7032, 0.4854, 1.0, 0.5, 1.0, 1.0, 0.9688, 1.0, 0.9688, 0.5, 0.9688, 0.5, 0.9688, 1.0, 0.9375, 1.0, 0.9375, 0.5, 0.9375, 0.5, 0.9375, 1.0, 0.9062, 1.0, 0.9062, 0.5, 0.9062, 0.5, 0.9062, 1.0, 0.875, 1.0, 0.875, 0.5, 0.875, 0.5, 0.875, 1.0, 0.8438, 1.0, 0.8438, 0.5, 0.8438, 0.5, 0.8438, 1.0, 0.8125, 1.0, 0.8125, 0.5, 0.8125, 0.5, 0.8125, 1.0, 0.7812, 1.0, 0.7812, 0.5, 0.7812, 0.5, 0.7812, 1.0, 0.75, 1.0, 0.75, 0.5, 0.75, 0.5, 0.75, 1.0, 0.7188, 1.0, 0.7188, 0.5, 0.7188, 0.5, 0.7188, 1.0, 0.6875, 1.0, 0.6875, 0.5, 0.6875, 0.5, 0.6875, 1.0, 0.6562, 1.0, 0.6562, 0.5, 0.6562, 0.5, 0.6562, 1.0, 0.625, 1.0, 0.625, 0.5, 0.625, 0.5, 0.625, 1.0, 0.5938, 1.0, 0.5938, 0.5, 0.5938, 0.5, 0.5938, 1.0, 0.5625, 1.0, 0.5625, 0.5, 0.5625, 0.5, 0.5625, 1.0, 0.5312, 1.0, 0.5312, 0.5, 0.5312, 0.5, 0.5312, 1.0, 0.5, 1.0, 0.5, 0.5, 0.5, 0.5, 0.5, 1.0, 0.4688, 1.0, 0.4688, 0.5, 0.4688, 0.5, 0.4688, 1.0, 0.4375, 1.0, 0.4375, 0.5, 0.4375, 0.5, 0.4375, 1.0, 0.4062, 1.0, 0.4062, 0.5, 0.4062, 0.5, 0.4062, 1.0, 0.375, 1.0, 0.375, 0.5, 0.375, 0.5, 0.375, 1.0, 0.3438, 1.0, 0.3438, 0.5, 0.3438, 0.5, 0.3438, 1.0, 0.3125, 1.0, 0.3125, 0.5, 0.3125, 0.5, 0.3125, 1.0, 0.2812, 1.0, 0.2812, 0.5, 0.2812, 0.5, 0.2812, 1.0, 0.25, 1.0, 0.25, 0.5, 0.25, 0.5, 0.25, 1.0, 0.2188, 1.0, 0.2188, 0.5, 0.2188, 0.5, 0.2188, 1.0, 0.1875, 1.0, 0.1875, 0.5, 0.1875, 0.5, 0.1875, 1.0, 0.1562, 1.0, 0.1562, 0.5, 0.1562, 0.5, 0.1562, 1.0, 0.125, 1.0, 0.125, 0.5, 0.125, 0.5, 0.125, 1.0, 0.09375, 1.0, 0.09375, 0.5, 0.09375, 0.5, 0.09375, 1.0, 0.0625, 1.0, 0.0625, 0.5, 0.2968, 0.4854, 0.25, 0.49, 0.2032, 0.4854, 0.1582, 0.4717, 0.1167, 0.4496, 0.08029, 0.4197, 0.05045, 0.3833, 0.02827, 0.3418, 0.01461, 0.2968, 0.01, 0.25, 0.01461, 0.2032, 0.02827, 0.1582, 0.05045, 0.1167, 0.08029, 0.08029, 0.1167, 0.05045, 0.1582, 0.02827, 0.2032, 0.01461, 0.25, 0.01, 0.2968, 0.01461, 0.3418, 0.02827, 0.3833, 0.05045, 0.4197, 0.08029, 0.4496, 0.1167, 0.4717, 0.1582, 0.4854, 0.2032, 0.49, 0.25, 0.4854, 0.2968, 0.4717, 0.3418, 0.4496, 0.3833, 0.4197, 0.4197, 0.3833, 0.4496, 0.3418, 0.4717, 0.0625, 0.5, 0.0625, 1.0, 0.03125, 1.0, 0.03125, 0.5, 0.03125, 0.5, 0.03125, 1.0, 0.0, 1.0, 0.0, 0.5, 0.75, 0.49, 0.7968, 0.4854, 0.8418, 0.4717, 0.8833, 0.4496, 0.9197, 0.4197, 0.9496, 0.3833, 0.9717, 0.3418, 0.9854, 0.2968, 0.99, 0.25, 0.9854, 0.2032, 0.9717, 0.1582, 0.9496, 0.1167, 0.9197, 0.08029, 0.8833, 0.05045, 0.8418, 0.02827, 0.7968, 0.01461, 0.75, 0.01, 0.7032, 0.01461, 0.6582, 0.02827, 0.6167, 0.05045, 0.5803, 0.08029, 0.5504, 0.1167, 0.5283, 0.1582, 0.5146, 0.2032, 0.51, 0.25, 0.5146, 0.2968, 0.5283, 0.3418, 0.5504, 0.3833, 0.5803, 0.4197, 0.6167, 0.4496, 0.6582, 0.4717, 0.7032, 0.4854, 1.0, 0.5, 1.0, 1.0, 0.9688, 1.0, 0.9688, 0.5, 0.9688, 0.5, 0.9688, 1.0, 0.9375, 1.0, 0.9375, 0.5, 0.9375, 0.5, 0.9375, 1.0, 0.9062, 1.0, 0.9062, 0.5, 0.9062, 0.5, 0.9062, 1.0, 0.875, 1.0, 0.875, 0.5, 0.875, 0.5, 0.875, 1.0, 0.8438, 1.0, 0.8438, 0.5, 0.8438, 0.5, 0.8438, 1.0, 0.8125, 1.0, 0.8125, 0.5, 0.8125, 0.5, 0.8125, 1.0, 0.7812, 1.0, 0.7812, 0.5, 0.7812, 0.5, 0.7812, 1.0, 0.75, 1.0, 0.75, 0.5, 0.75, 0.5, 0.75, 1.0, 0.7188, 1.0, 0.7188, 0.5, 0.7188, 0.5, 0.7188, 1.0, 0.6875, 1.0, 0.6875, 0.5, 0.6875, 0.5, 0.6875, 1.0, 0.6562, 1.0, 0.6562, 0.5, 0.6562, 0.5, 0.6562, 1.0, 0.625, 1.0, 0.625, 0.5, 0.625, 0.5, 0.625, 1.0, 0.5938, 1.0, 0.5938, 0.5, 0.5938, 0.5, 0.5938, 1.0, 0.5625, 1.0, 0.5625, 0.5, 0.5625, 0.5, 0.5625, 1.0, 0.5312, 1.0, 0.5312, 0.5, 0.5312, 0.5, 0.5312, 1.0, 0.5, 1.0, 0.5, 0.5, 0.5, 0.5, 0.5, 1.0, 0.4688, 1.0, 0.4688, 0.5, 0.4688, 0.5, 0.4688, 1.0, 0.4375, 1.0, 0.4375, 0.5, 0.4375, 0.5, 0.4375, 1.0, 0.4062, 1.0, 0.4062, 0.5, 0.4062, 0.5, 0.4062, 1.0, 0.375, 1.0, 0.375, 0.5, 0.375, 0.5, 0.375, 1.0, 0.3438, 1.0, 0.3438, 0.5, 0.3438, 0.5, 0.3438, 1.0, 0.3125, 1.0, 0.3125, 0.5, 0.3125, 0.5, 0.3125, 1.0, 0.2812, 1.0, 0.2812, 0.5, 0.2812, 0.5, 0.2812, 1.0, 0.25, 1.0, 0.25, 0.5, 0.25, 0.5, 0.25, 1.0, 0.2188, 1.0, 0.2188, 0.5, 0.2188, 0.5, 0.2188, 1.0, 0.1875, 1.0, 0.1875, 0.5, 0.1875, 0.5, 0.1875, 1.0, 0.1562, 1.0, 0.1562, 0.5, 0.1562, 0.5, 0.1562, 1.0, 0.125, 1.0, 0.125, 0.5, 0.125, 0.5, 0.125, 1.0, 0.09375, 1.0, 0.09375, 0.5, 0.09375, 0.5, 0.09375, 1.0, 0.0625, 1.0, 0.0625, 0.5, 0.2968, 0.4854, 0.25, 0.49, 0.2032, 0.4854, 0.1582, 0.4717, 0.1167, 0.4496, 0.08029, 0.4197, 0.05045, 0.3833, 0.02827, 0.3418, 0.01461, 0.2968, 0.01, 0.25, 0.01461, 0.2032, 0.02827, 0.1582, 0.05045, 0.1167, 0.08029, 0.08029, 0.1167, 0.05045, 0.1582, 0.02827, 0.2032, 0.01461, 0.25, 0.01, 0.2968, 0.01461, 0.3418, 0.02827, 0.3833, 0.05045, 0.4197, 0.08029, 0.4496, 0.1167, 0.4717, 0.1582, 0.4854, 0.2032, 0.49, 0.25, 0.4854, 0.2968, 0.4717, 0.3418, 0.4496, 0.3833, 0.4197, 0.4197, 0.3833, 0.4496, 0.3418, 0.4717, 0.0625, 0.5, 0.0625, 1.0, 0.03125, 1.0, 0.03125, 0.5, 0.03125, 0.5, 0.03125, 1.0, 0.0, 1.0, 0.0, 0.5, 0.75, 0.49, 0.7968, 0.4854, 0.8418, 0.4717, 0.8833, 0.4496, 0.9197, 0.4197, 0.9496, 0.3833, 0.9717, 0.3418, 0.9854, 0.2968, 0.99, 0.25, 0.9854, 0.2032, 0.9717, 0.1582, 0.9496, 0.1167, 0.9197, 0.08029, 0.8833, 0.05045, 0.8418, 0.02827, 0.7968, 0.01461, 0.75, 0.01, 0.7032, 0.01461, 0.6582, 0.02827, 0.6167, 0.05045, 0.5803, 0.08029, 0.5504, 0.1167, 0.5283, 0.1582, 0.5146, 0.2032, 0.51, 0.25, 0.5146, 0.2968, 0.5283, 0.3418, 0.5504, 0.3833, 0.5803, 0.4197, 0.6167, 0.4496, 0.6582, 0.4717, 0.7032, 0.4854, 1.0, 0.5, 1.0, 1.0, 0.9688, 1.0, 0.9688, 0.5, 0.9688, 0.5, 0.9688, 1.0, 0.9375, 1.0, 0.9375, 0.5, 0.9375, 0.5, 0.9375, 1.0, 0.9062, 1.0, 0.9062, 0.5, 0.9062, 0.5, 0.9062, 1.0, 0.875, 1.0, 0.875, 0.5, 0.875, 0.5, 0.875, 1.0, 0.8438, 1.0, 0.8438, 0.5, 0.8438, 0.5, 0.8438, 1.0, 0.8125, 1.0, 0.8125, 0.5, 0.8125, 0.5, 0.8125, 1.0, 0.7812, 1.0, 0.7812, 0.5, 0.7812, 0.5, 0.7812, 1.0, 0.75, 1.0, 0.75, 0.5, 0.75, 0.5, 0.75, 1.0, 0.7188, 1.0, 0.7188, 0.5, 0.7188, 0.5, 0.7188, 1.0, 0.6875, 1.0, 0.6875, 0.5, 0.6875, 0.5, 0.6875, 1.0, 0.6562, 1.0, 0.6562, 0.5, 0.6562, 0.5, 0.6562, 1.0, 0.625, 1.0, 0.625, 0.5, 0.625, 0.5, 0.625, 1.0, 0.5938, 1.0, 0.5938, 0.5, 0.5938, 0.5, 0.5938, 1.0, 0.5625, 1.0, 0.5625, 0.5, 0.5625, 0.5, 0.5625, 1.0, 0.5312, 1.0, 0.5312, 0.5, 0.5312, 0.5, 0.5312, 1.0, 0.5, 1.0, 0.5, 0.5, 0.5, 0.5, 0.5, 1.0, 0.4688, 1.0, 0.4688, 0.5, 0.4688, 0.5, 0.4688, 1.0, 0.4375, 1.0, 0.4375, 0.5, 0.4375, 0.5, 0.4375, 1.0, 0.4062, 1.0, 0.4062, 0.5, 0.4062, 0.5, 0.4062, 1.0, 0.375, 1.0, 0.375, 0.5, 0.375, 0.5, 0.375, 1.0, 0.3438, 1.0, 0.3438, 0.5, 0.3438, 0.5, 0.3438, 1.0, 0.3125, 1.0, 0.3125, 0.5, 0.3125, 0.5, 0.3125, 1.0, 0.2812, 1.0, 0.2812, 0.5, 0.2812, 0.5, 0.2812, 1.0, 0.25, 1.0, 0.25, 0.5, 0.25, 0.5, 0.25, 1.0, 0.2188, 1.0, 0.2188, 0.5, 0.2188, 0.5, 0.2188, 1.0, 0.1875, 1.0, 0.1875, 0.5, 0.1875, 0.5, 0.1875, 1.0, 0.1562, 1.0, 0.1562, 0.5, 0.1562, 0.5, 0.1562, 1.0, 0.125, 1.0, 0.125, 0.5, 0.125, 0.5, 0.125, 1.0, 0.09375, 1.0, 0.09375, 0.5, 0.09375, 0.5, 0.09375, 1.0, 0.0625, 1.0, 0.0625, 0.5, 0.2968, 0.4854, 0.25, 0.49, 0.2032, 0.4854, 0.1582, 0.4717, 0.1167, 0.4496, 0.08029, 0.4197, 0.05045, 0.3833, 0.02827, 0.3418, 0.01461, 0.2968, 0.01, 0.25, 0.01461, 0.2032, 0.02827, 0.1582, 0.05045, 0.1167, 0.08029, 0.08029, 0.1167, 0.05045, 0.1582, 0.02827, 0.2032, 0.01461, 0.25, 0.01, 0.2968, 0.01461, 0.3418, 0.02827, 0.3833, 0.05045, 0.4197, 0.08029, 0.4496, 0.1167, 0.4717, 0.1582, 0.4854, 0.2032, 0.49, 0.25, 0.4854, 0.2968, 0.4717, 0.3418, 0.4496, 0.3833, 0.4197, 0.4197, 0.3833, 0.4496, 0.3418, 0.4717, 0.0625, 0.5, 0.0625, 1.0, 0.03125, 1.0, 0.03125, 0.5, 0.03125, 0.5, 0.03125, 1.0, 0.0, 1.0, 0.0, 0.5, 0.75, 0.49, 0.7968, 0.4854, 0.8418, 0.4717, 0.8833, 0.4496, 0.9197, 0.4197, 0.9496, 0.3833, 0.9717, 0.3418, 0.9854, 0.2968, 0.99, 0.25, 0.9854, 0.2032, 0.9717, 0.1582, 0.9496, 0.1167, 0.9197, 0.08029, 0.8833, 0.05045, 0.8418, 0.02827, 0.7968, 0.01461, 0.75, 0.01, 0.7032, 0.01461, 0.6582, 0.02827, 0.6167, 0.05045, 0.5803, 0.08029, 0.5504, 0.1167, 0.5283, 0.1582, 0.5146, 0.2032, 0.51, 0.25, 0.5146, 0.2968, 0.5283, 0.3418, 0.5504, 0.3833, 0.5803, 0.4197, 0.6167, 0.4496, 0.6582, 0.4717, 0.7032, 0.4854, 1.0, 0.5, 1.0, 1.0, 0.9688, 1.0, 0.9688, 0.5, 0.9688, 0.5, 0.9688, 1.0, 0.9375, 1.0, 0.9375, 0.5, 0.9375, 0.5, 0.9375, 1.0, 0.9062, 1.0, 0.9062, 0.5, 0.9062, 0.5, 0.9062, 1.0, 0.875, 1.0, 0.875, 0.5, 0.875, 0.5, 0.875, 1.0, 0.8438, 1.0, 0.8438, 0.5, 0.8438, 0.5, 0.8438, 1.0, 0.8125, 1.0, 0.8125, 0.5, 0.8125, 0.5, 0.8125, 1.0, 0.7812, 1.0, 0.7812, 0.5, 0.7812, 0.5, 0.7812, 1.0, 0.75, 1.0, 0.75, 0.5, 0.75, 0.5, 0.75, 1.0, 0.7188, 1.0, 0.7188, 0.5, 0.7188, 0.5, 0.7188, 1.0, 0.6875, 1.0, 0.6875, 0.5, 0.6875, 0.5, 0.6875, 1.0, 0.6562, 1.0, 0.6562, 0.5, 0.6562, 0.5, 0.6562, 1.0, 0.625, 1.0, 0.625, 0.5, 0.625, 0.5, 0.625, 1.0, 0.5938, 1.0, 0.5938, 0.5, 0.5938, 0.5, 0.5938, 1.0, 0.5625, 1.0, 0.5625, 0.5, 0.5625, 0.5, 0.5625, 1.0, 0.5312, 1.0, 0.5312, 0.5, 0.5312, 0.5, 0.5312, 1.0, 0.5, 1.0, 0.5, 0.5, 0.5, 0.5, 0.5, 1.0, 0.4688, 1.0, 0.4688, 0.5, 0.4688, 0.5, 0.4688, 1.0, 0.4375, 1.0, 0.4375, 0.5, 0.4375, 0.5, 0.4375, 1.0, 0.4062, 1.0, 0.4062, 0.5, 0.4062, 0.5, 0.4062, 1.0, 0.375, 1.0, 0.375, 0.5, 0.375, 0.5, 0.375, 1.0, 0.3438, 1.0, 0.3438, 0.5, 0.3438, 0.5, 0.3438, 1.0, 0.3125, 1.0, 0.3125, 0.5, 0.3125, 0.5, 0.3125, 1.0, 0.2812, 1.0, 0.2812, 0.5, 0.2812, 0.5, 0.2812, 1.0, 0.25, 1.0, 0.25, 0.5, 0.25, 0.5, 0.25, 1.0, 0.2188, 1.0, 0.2188, 0.5, 0.2188, 0.5, 0.2188, 1.0, 0.1875, 1.0, 0.1875, 0.5, 0.1875, 0.5, 0.1875, 1.0, 0.1562, 1.0, 0.1562, 0.5, 0.1562, 0.5, 0.1562, 1.0, 0.125, 1.0, 0.125, 0.5, 0.125, 0.5, 0.125, 1.0, 0.09375, 1.0, 0.09375, 0.5, 0.09375, 0.5, 0.09375, 1.0, 0.0625, 1.0, 0.0625, 0.5, 0.2968, 0.4854, 0.25, 0.49, 0.2032, 0.4854, 0.1582, 0.4717, 0.1167, 0.4496, 0.08029, 0.4197, 0.05045, 0.3833, 0.02827, 0.3418, 0.01461, 0.2968, 0.01, 0.25, 0.01461, 0.2032, 0.02827, 0.1582, 0.05045, 0.1167, 0.08029, 0.08029, 0.1167, 0.05045, 0.1582, 0.02827, 0.2032, 0.01461, 0.25, 0.01, 0.2968, 0.01461, 0.3418, 0.02827, 0.3833, 0.05045, 0.4197, 0.08029, 0.4496, 0.1167, 0.4717, 0.1582, 0.4854, 0.2032, 0.49, 0.25, 0.4854, 0.2968, 0.4717, 0.3418, 0.4496, 0.3833, 0.4197, 0.4197, 0.3833, 0.4496, 0.3418, 0.4717, 0.0625, 0.5, 0.0625, 1.0, 0.03125, 1.0, 0.03125, 0.5, 0.03125, 0.5, 0.03125, 1.0, 0.0, 1.0, 0.0, 0.5, 0.75, 0.49, 0.7968, 0.4854, 0.8418, 0.4717, 0.8833, 0.4496, 0.9197, 0.4197, 0.9496, 0.3833, 0.9717, 0.3418, 0.9854, 0.2968, 0.99, 0.25, 0.9854, 0.2032, 0.9717, 0.1582, 0.9496, 0.1167, 0.9197, 0.08029, 0.8833, 0.05045, 0.8418, 0.02827, 0.7968, 0.01461, 0.75, 0.01, 0.7032, 0.01461, 0.6582, 0.02827, 0.6167, 0.05045, 0.5803, 0.08029, 0.5504, 0.1167, 0.5283, 0.1582, 0.5146, 0.2032, 0.51, 0.25, 0.5146, 0.2968, 0.5283, 0.3418, 0.5504, 0.3833, 0.5803, 0.4197, 0.6167, 0.4496, 0.6582, 0.4717, 0.7032, 0.4854, 1.0, 0.5, 1.0, 1.0, 0.9688, 1.0, 0.9688, 0.5, 0.9688, 0.5, 0.9688, 1.0, 0.9375, 1.0, 0.9375, 0.5, 0.9375, 0.5, 0.9375, 1.0, 0.9062, 1.0, 0.9062, 0.5, 0.9062, 0.5, 0.9062, 1.0, 0.875, 1.0, 0.875, 0.5, 0.875, 0.5, 0.875, 1.0, 0.8438, 1.0, 0.8438, 0.5, 0.8438, 0.5, 0.8438, 1.0, 0.8125, 1.0, 0.8125, 0.5, 0.8125, 0.5, 0.8125, 1.0, 0.7812, 1.0, 0.7812, 0.5, 0.7812, 0.5, 0.7812, 1.0, 0.75, 1.0, 0.75, 0.5, 0.75, 0.5, 0.75, 1.0, 0.7188, 1.0, 0.7188, 0.5, 0.7188, 0.5, 0.7188, 1.0, 0.6875, 1.0, 0.6875, 0.5, 0.6875, 0.5, 0.6875, 1.0, 0.6562, 1.0, 0.6562, 0.5, 0.6562, 0.5, 0.6562, 1.0, 0.625, 1.0, 0.625, 0.5, 0.625, 0.5, 0.625, 1.0, 0.5938, 1.0, 0.5938, 0.5, 0.5938, 0.5, 0.5938, 1.0, 0.5625, 1.0, 0.5625, 0.5, 0.5625, 0.5, 0.5625, 1.0, 0.5312, 1.0, 0.5312, 0.5, 0.5312, 0.5, 0.5312, 1.0, 0.5, 1.0, 0.5, 0.5, 0.5, 0.5, 0.5, 1.0, 0.4688, 1.0, 0.4688, 0.5, 0.4688, 0.5, 0.4688, 1.0, 0.4375, 1.0, 0.4375, 0.5, 0.4375, 0.5, 0.4375, 1.0, 0.4062, 1.0, 0.4062, 0.5, 0.4062, 0.5, 0.4062, 1.0, 0.375, 1.0, 0.375, 0.5, 0.375, 0.5, 0.375, 1.0, 0.3438, 1.0, 0.3438, 0.5, 0.3438, 0.5, 0.3438, 1.0, 0.3125, 1.0, 0.3125, 0.5, 0.3125, 0.5, 0.3125, 1.0, 0.2812, 1.0, 0.2812, 0.5, 0.2812, 0.5, 0.2812, 1.0, 0.25, 1.0, 0.25, 0.5, 0.25, 0.5, 0.25, 1.0, 0.2188, 1.0, 0.2188, 0.5, 0.2188, 0.5, 0.2188, 1.0, 0.1875, 1.0, 0.1875, 0.5, 0.1875, 0.5, 0.1875, 1.0, 0.1562, 1.0, 0.1562, 0.5, 0.1562, 0.5, 0.1562, 1.0, 0.125, 1.0, 0.125, 0.5, 0.125, 0.5, 0.125, 1.0, 0.09375, 1.0, 0.09375, 0.5, 0.09375, 0.5, 0.09375, 1.0, 0.0625, 1.0, 0.0625, 0.5, 0.2968, 0.4854, 0.25, 0.49, 0.2032, 0.4854, 0.1582, 0.4717, 0.1167, 0.4496, 0.08029, 0.4197, 0.05045, 0.3833, 0.02827, 0.3418, 0.01461, 0.2968, 0.01, 0.25, 0.01461, 0.2032, 0.02827, 0.1582, 0.05045, 0.1167, 0.08029, 0.08029, 0.1167, 0.05045, 0.1582, 0.02827, 0.2032, 0.01461, 0.25, 0.01, 0.2968, 0.01461, 0.3418, 0.02827, 0.3833, 0.05045, 0.4197, 0.08029, 0.4496, 0.1167, 0.4717, 0.1582, 0.4854, 0.2032, 0.49, 0.25, 0.4854, 0.2968, 0.4717, 0.3418, 0.4496, 0.3833, 0.4197, 0.4197, 0.3833, 0.4496, 0.3418, 0.4717, 0.0625, 0.5, 0.0625, 1.0, 0.03125, 1.0, 0.03125, 0.5, 0.03125, 0.5, 0.03125, 1.0, 0.0, 1.0, 0.0, 0.5, 0.75, 0.49, 0.7968, 0.4854, 0.8418, 0.4717, 0.8833, 0.4496, 0.9197, 0.4197, 0.9496, 0.3833, 0.9717, 0.3418, 0.9854, 0.2968, 0.99, 0.25, 0.9854, 0.2032, 0.9717, 0.1582, 0.9496, 0.1167, 0.9197, 0.08029, 0.8833, 0.05045, 0.8418, 0.02827, 0.7968, 0.01461, 0.75, 0.01, 0.7032, 0.01461, 0.6582, 0.02827, 0.6167, 0.05045, 0.5803, 0.08029, 0.5504, 0.1167, 0.5283, 0.1582, 0.5146, 0.2032, 0.51, 0.25, 0.5146, 0.2968, 0.5283, 0.3418, 0.5504, 0.3833, 0.5803, 0.4197, 0.6167, 0.4496, 0.6582, 0.4717, 0.7032, 0.4854, 1.0, 0.5, 1.0, 1.0, 0.9688, 1.0, 0.9688, 0.5, 0.9688, 0.5, 0.9688, 1.0, 0.9375, 1.0, 0.9375, 0.5, 0.9375, 0.5, 0.9375, 1.0, 0.9062, 1.0, 0.9062, 0.5, 0.9062, 0.5, 0.9062, 1.0, 0.875, 1.0, 0.875, 0.5, 0.875, 0.5, 0.875, 1.0, 0.8438, 1.0, 0.8438, 0.5, 0.8438, 0.5, 0.8438, 1.0, 0.8125, 1.0, 0.8125, 0.5, 0.8125, 0.5, 0.8125, 1.0, 0.7812, 1.0, 0.7812, 0.5, 0.7812, 0.5, 0.7812, 1.0, 0.75, 1.0, 0.75, 0.5, 0.75, 0.5, 0.75, 1.0, 0.7188, 1.0, 0.7188, 0.5, 0.7188, 0.5, 0.7188, 1.0, 0.6875, 1.0, 0.6875, 0.5, 0.6875, 0.5, 0.6875, 1.0, 0.6562, 1.0, 0.6562, 0.5, 0.6562, 0.5, 0.6562, 1.0, 0.625, 1.0, 0.625, 0.5, 0.625, 0.5, 0.625, 1.0, 0.5938, 1.0, 0.5938, 0.5, 0.5938, 0.5, 0.5938, 1.0, 0.5625, 1.0, 0.5625, 0.5, 0.5625, 0.5, 0.5625, 1.0, 0.5312, 1.0, 0.5312, 0.5, 0.5312, 0.5, 0.5312, 1.0, 0.5, 1.0, 0.5, 0.5, 0.5, 0.5, 0.5, 1.0, 0.4688, 1.0, 0.4688, 0.5, 0.4688, 0.5, 0.4688, 1.0, 0.4375, 1.0, 0.4375, 0.5, 0.4375, 0.5, 0.4375, 1.0, 0.4062, 1.0, 0.4062, 0.5, 0.4062, 0.5, 0.4062, 1.0, 0.375, 1.0, 0.375, 0.5, 0.375, 0.5, 0.375, 1.0, 0.3438, 1.0, 0.3438, 0.5, 0.3438, 0.5, 0.3438, 1.0, 0.3125, 1.0, 0.3125, 0.5, 0.3125, 0.5, 0.3125, 1.0, 0.2812, 1.0, 0.2812, 0.5, 0.2812, 0.5, 0.2812, 1.0, 0.25, 1.0, 0.25, 0.5, 0.25, 0.5, 0.25, 1.0, 0.2188, 1.0, 0.2188, 0.5, 0.2188, 0.5, 0.2188, 1.0, 0.1875, 1.0, 0.1875, 0.5, 0.1875, 0.5, 0.1875, 1.0, 0.1562, 1.0, 0.1562, 0.5, 0.1562, 0.5, 0.1562, 1.0, 0.125, 1.0, 0.125, 0.5, 0.125, 0.5, 0.125, 1.0, 0.09375, 1.0, 0.09375, 0.5, 0.09375, 0.5, 0.09375, 1.0, 0.0625, 1.0, 0.0625, 0.5, 0.2968, 0.4854, 0.25, 0.49, 0.2032, 0.4854, 0.1582, 0.4717, 0.1167, 0.4496, 0.08029, 0.4197, 0.05045, 0.3833, 0.02827, 0.3418, 0.01461, 0.2968, 0.01, 0.25, 0.01461, 0.2032, 0.02827, 0.1582, 0.05045, 0.1167, 0.08029, 0.08029, 0.1167, 0.05045, 0.1582, 0.02827, 0.2032, 0.01461, 0.25, 0.01, 0.2968, 0.01461, 0.3418, 0.02827, 0.3833, 0.05045, 0.4197, 0.08029, 0.4496, 0.1167, 0.4717, 0.1582, 0.4854, 0.2032, 0.49, 0.25, 0.4854, 0.2968, 0.4717, 0.3418, 0.4496, 0.3833, 0.4197, 0.4197, 0.3833, 0.4496, 0.3418, 0.4717, 0.0625, 0.5, 0.0625, 1.0, 0.03125, 1.0, 0.03125, 0.5, 0.03125, 0.5, 0.03125, 1.0, 0.0, 1.0, 0.0, 0.5, 0.75, 0.49, 0.7968, 0.4854, 0.8418, 0.4717, 0.8833, 0.4496, 0.9197, 0.4197, 0.9496, 0.3833, 0.9717, 0.3418, 0.9854, 0.2968, 0.99, 0.25, 0.9854, 0.2032, 0.9717, 0.1582, 0.9496, 0.1167, 0.9197, 0.08029, 0.8833, 0.05045, 0.8418, 0.02827, 0.7968, 0.01461, 0.75, 0.01, 0.7032, 0.01461, 0.6582, 0.02827, 0.6167, 0.05045, 0.5803, 0.08029, 0.5504, 0.1167, 0.5283, 0.1582, 0.5146, 0.2032, 0.51, 0.25, 0.5146, 0.2968, 0.5283, 0.3418, 0.5504, 0.3833, 0.5803, 0.4197, 0.6167, 0.4496, 0.6582, 0.4717, 0.7032, 0.4854, 1.0, 0.5, 1.0, 1.0, 0.9688, 1.0, 0.9688, 0.5, 0.9688, 0.5, 0.9688, 1.0, 0.9375, 1.0, 0.9375, 0.5, 0.9375, 0.5, 0.9375, 1.0, 0.9062, 1.0, 0.9062, 0.5, 0.9062, 0.5, 0.9062, 1.0, 0.875, 1.0, 0.875, 0.5, 0.875, 0.5, 0.875, 1.0, 0.8438, 1.0, 0.8438, 0.5, 0.8438, 0.5, 0.8438, 1.0, 0.8125, 1.0, 0.8125, 0.5, 0.8125, 0.5, 0.8125, 1.0, 0.7812, 1.0, 0.7812, 0.5, 0.7812, 0.5, 0.7812, 1.0, 0.75, 1.0, 0.75, 0.5, 0.75, 0.5, 0.75, 1.0, 0.7188, 1.0, 0.7188, 0.5, 0.7188, 0.5, 0.7188, 1.0, 0.6875, 1.0, 0.6875, 0.5, 0.6875, 0.5, 0.6875, 1.0, 0.6562, 1.0, 0.6562, 0.5, 0.6562, 0.5, 0.6562, 1.0, 0.625, 1.0, 0.625, 0.5, 0.625, 0.5, 0.625, 1.0, 0.5938, 1.0, 0.5938, 0.5, 0.5938, 0.5, 0.5938, 1.0, 0.5625, 1.0, 0.5625, 0.5, 0.5625, 0.5, 0.5625, 1.0, 0.5312, 1.0, 0.5312, 0.5, 0.5312, 0.5, 0.5312, 1.0, 0.5, 1.0, 0.5, 0.5, 0.5, 0.5, 0.5, 1.0, 0.4688, 1.0, 0.4688, 0.5, 0.4688, 0.5, 0.4688, 1.0, 0.4375, 1.0, 0.4375, 0.5, 0.4375, 0.5, 0.4375, 1.0, 0.4062, 1.0, 0.4062, 0.5, 0.4062, 0.5, 0.4062, 1.0, 0.375, 1.0, 0.375, 0.5, 0.375, 0.5, 0.375, 1.0, 0.3438, 1.0, 0.3438, 0.5, 0.3438, 0.5, 0.3438, 1.0, 0.3125, 1.0, 0.3125, 0.5, 0.3125, 0.5, 0.3125, 1.0, 0.2812, 1.0, 0.2812, 0.5, 0.2812, 0.5, 0.2812, 1.0, 0.25, 1.0, 0.25, 0.5, 0.25, 0.5, 0.25, 1.0, 0.2188, 1.0, 0.2188, 0.5, 0.2188, 0.5, 0.2188, 1.0, 0.1875, 1.0, 0.1875, 0.5, 0.1875, 0.5, 0.1875, 1.0, 0.1562, 1.0, 0.1562, 0.5, 0.1562, 0.5, 0.1562, 1.0, 0.125, 1.0, 0.125, 0.5, 0.125, 0.5, 0.125, 1.0, 0.09375, 1.0, 0.09375, 0.5, 0.09375, 0.5, 0.09375, 1.0, 0.0625, 1.0, 0.0625, 0.5, 0.2968, 0.4854, 0.25, 0.49, 0.2032, 0.4854, 0.1582, 0.4717, 0.1167, 0.4496, 0.08029, 0.4197, 0.05045, 0.3833, 0.02827, 0.3418, 0.01461, 0.2968, 0.01, 0.25, 0.01461, 0.2032, 0.02827, 0.1582, 0.05045, 0.1167, 0.08029, 0.08029, 0.1167, 0.05045, 0.1582, 0.02827, 0.2032, 0.01461, 0.25, 0.01, 0.2968, 0.01461, 0.3418, 0.02827, 0.3833, 0.05045, 0.4197, 0.08029, 0.4496, 0.1167, 0.4717, 0.1582, 0.4854, 0.2032, 0.49, 0.25, 0.4854, 0.2968, 0.4717, 0.3418, 0.4496, 0.3833, 0.4197, 0.4197, 0.3833, 0.4496, 0.3418, 0.4717, 0.0625, 0.5, 0.0625, 1.0, 0.03125, 1.0, 0.03125, 0.5, 0.03125, 0.5, 0.03125, 1.0, 0.0, 1.0, 0.0, 0.5, 0.75, 0.49, 0.7968, 0.4854, 0.8418, 0.4717, 0.8833, 0.4496, 0.9197, 0.4197, 0.9496, 0.3833, 0.9717, 0.3418, 0.9854, 0.2968, 0.99, 0.25, 0.9854, 0.2032, 0.9717, 0.1582, 0.9496, 0.1167, 0.9197, 0.08029, 0.8833, 0.05045, 0.8418, 0.02827, 0.7968, 0.01461, 0.75, 0.01, 0.7032, 0.01461, 0.6582, 0.02827, 0.6167, 0.05045, 0.5803, 0.08029, 0.5504, 0.1167, 0.5283, 0.1582, 0.5146, 0.2032, 0.51, 0.25, 0.5146, 0.2968, 0.5283, 0.3418, 0.5504, 0.3833, 0.5803, 0.4197, 0.6167, 0.4496, 0.6582, 0.4717, 0.7032, 0.4854])
me_cylinder_059.materials.append(mat_black_metal_050)
me_cylinder_059.update()

# ---- objects
ob_window_017 = bpy.data.objects.new('window.017', me_cage_cube_017)
ob_sweethome3d_opening_on_rail_2_frame_017 = bpy.data.objects.new('sweethome3d_opening_on_rail_2_frame.017', me_sweethome3d_opening_on_rail_2_frame_017)
ob_sweethome3d_opening_on_rail_1_glass_017 = bpy.data.objects.new('sweethome3d_opening_on_rail_1_glass.017', me_sweethome3d_opening_on_rail_1_glass_019)
ob_cylinder_052 = bpy.data.objects.new('Cylinder.052', me_cylinder_059)

# ---- transforms, parenting, visibility, modifiers, constraints
ob_window_017.location = (0.0, 0.0, 0.0)
ob_window_017.scale = (0.01277, 0.005942, 0.005942)
ob_sweethome3d_opening_on_rail_2_frame_017.parent = ob_window_017
ob_sweethome3d_opening_on_rail_2_frame_017.matrix_parent_inverse = Matrix(((78.33, -0.0, 0.0, -0.0), (-0.0, 168.3, -0.0, 0.0), (0.0, -0.0, 168.3, 0.4526), (-0.0, 0.0, -0.0, 1.0)))
ob_sweethome3d_opening_on_rail_2_frame_017.location = (0.0, 0.0, 0.0)
ob_sweethome3d_opening_on_rail_2_frame_017.scale = (0.01277, 0.005942, 0.005942)
ob_sweethome3d_opening_on_rail_1_glass_017.parent = ob_window_017
ob_sweethome3d_opening_on_rail_1_glass_017.matrix_parent_inverse = Matrix(((78.33, -0.0, 0.0, -0.0), (-0.0, 168.3, -0.0, 0.0), (0.0, -0.0, 168.3, 0.4526), (-0.0, 0.0, -0.0, 1.0)))
ob_sweethome3d_opening_on_rail_1_glass_017.location = (0.0, 0.0, 0.0)
ob_sweethome3d_opening_on_rail_1_glass_017.scale = (0.01277, 0.005942, 0.005942)
ob_cylinder_052.location = (0.0, 0.0, 0.0)
ob_cylinder_052.scale = (-0.01916, -0.01916, 1.162)

# ---- collection membership
col_collection.objects.link(ob_window_017)
col_collection.objects.link(ob_sweethome3d_opening_on_rail_2_frame_017)
col_collection.objects.link(ob_sweethome3d_opening_on_rail_1_glass_017)
col_collection.objects.link(ob_cylinder_052)

# ---- scene / render settings (as saved in the file)
scene.frame_start = 1; scene.frame_end = 250; scene.frame_set(1)
scene.render.engine = 'BLENDER_EEVEE_NEXT'
scene.cycles.sampling_pattern = 'TABULATED_SOBOL'
scene.cycles.use_light_tree = False
scene.view_settings.view_transform = 'Filmic'
bpy.context.view_layer.update()

# ---- added for rendering (the .blend has no active camera and no usable light): camera, sun
cam_auto = bpy.data.cameras.new('AutoCamera')
cam_auto.lens = 50.0
cam_auto.sensor_width = 36.0
cam_auto.clip_end = 1000.0
ob_auto_camera = bpy.data.objects.new('AutoCamera', cam_auto)
scene.collection.objects.link(ob_auto_camera)
ob_auto_camera.location = (2.52703, -3.02676, 2.02162)
ob_auto_camera.rotation_euler = (1.09748, -7.21219e-08, 0.694738)
scene.camera = ob_auto_camera
light_auto_sun = bpy.data.lights.new('AutoSun', 'SUN')
light_auto_sun.energy = 3.0
light_auto_sun.angle = 0.0523599
ob_auto_sun = bpy.data.objects.new('AutoSun', light_auto_sun)
scene.collection.objects.link(ob_auto_sun)
ob_auto_sun.rotation_euler = (0.872665, 0.174533, 0.523599)
bpy.context.view_layer.update()
